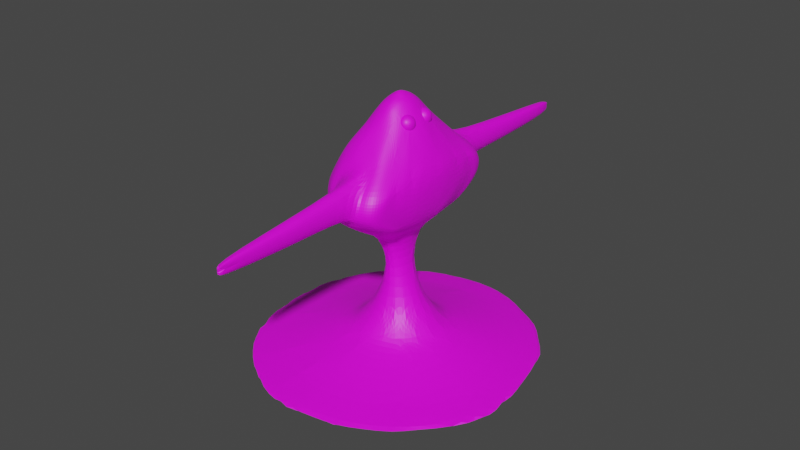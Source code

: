 # Source: Fondemon.blend  (saved by Blender 2.93.20; exported with 4.5.12 LTS)
import bpy
from mathutils import Matrix  # noqa: F401  (used for matrix-valued properties, if any)

bpy.ops.wm.read_factory_settings(use_empty=True)
scene = bpy.context.scene
scene.name = 'Scene'

# ---- collections
col_collection = bpy.data.collections.new('Collection'); scene.collection.children.link(col_collection)

# ---- images (referenced by path relative to the original .blend; pixels are not part of the script)
import os
ASSET_DIR = os.environ.get("B2B_ASSET_DIR", "")  # directory of the original .blend (textures are referenced by path, not embedded)
HERE = os.path.dirname(os.path.abspath(__file__))  # packed textures are extracted next to this script under _unpacked/

def load_image(name, relpath, width, height, colorspace="sRGB"):
    """Load a texture the original file referenced (path relative to the .blend, or extracted next to this script)."""
    p = next((c for c in (os.path.join(HERE, relpath), os.path.join(ASSET_DIR, relpath)) if relpath and os.path.exists(c)), "")
    if p:
        img = bpy.data.images.load(p, check_existing=True)
        img.name = name
    else:  # same state as the original file: an image datablock whose file is absent (Cycles renders it pink)
        img = bpy.data.images.new(name, width, height)
        img.source = "FILE"
        img.filepath = "//" + (relpath or name)
    img.colorspace_settings.name = colorspace
    return img
img_pallete1_png = load_image('Pallete1.png', 'Textures/Pallete1.png', 1024, 1024, 'sRGB')

# ---- materials (node trees are filled in below, after node groups)
mat_material_001 = bpy.data.materials.new('Material.001')
mat_material_001.use_transparent_shadow = False

# ---- material node trees
mat_material_001.use_nodes = True; mat_material_001.node_tree.nodes.clear()
_N = mat_material_001.node_tree.nodes; _L = mat_material_001.node_tree.links
n0 = _N.new('ShaderNodeBsdfPrincipled'); n0.name = 'Principled BSDF'; n0.location = (10, 300)
n0.distribution = 'GGX'
n0.subsurface_method = 'BURLEY'
n0.inputs[3].default_value = 1.45
n0.inputs[27].default_value = (0.0, 0.0, 0.0, 1.0)
n0.inputs[28].default_value = 1.0
n1 = _N.new('ShaderNodeOutputMaterial'); n1.name = 'Material Output'; n1.location = (300, 300)
n2 = _N.new('ShaderNodeTexImage'); n2.name = 'Image Texture'; n2.location = (-329, 108)
n2.image = img_pallete1_png
_L.new(n0.outputs[0], n1.inputs[0])
_L.new(n2.outputs[0], n0.inputs[0])
n1.is_active_output = True

# ---- world
world_world = bpy.data.worlds.new('World'); scene.world = world_world
world_world.use_nodes = True; world_world.node_tree.nodes.clear()
_N = world_world.node_tree.nodes; _L = world_world.node_tree.links
n0 = _N.new('ShaderNodeOutputWorld'); n0.name = 'World Output'; n0.location = (300, 300)
n1 = _N.new('ShaderNodeBackground'); n1.name = 'Background'; n1.location = (10, 300)
n1.inputs[0].default_value = (0.05088, 0.05088, 0.05088, 1.0)
_L.new(n1.outputs[0], n0.inputs[0])
n0.is_active_output = True
world_world.color = (0.05088, 0.05088, 0.05088)
world_world.use_sun_shadow = False
world_world.sun_shadow_jitter_overblur = 0.0

# ---- meshes
me_cylinder_001 = bpy.data.meshes.new('Cylinder.001')
me_cylinder_001.from_pydata([(1.981, -0.5756, 1.007), (0.9549, -0.308, 1.316), (1.71, -1.142, 1.006), (1.312, -1.586, 1.007), (0.7678, -0.6486, 1.315), (0.5556, -0.8315, 1.316), (0.6252, -1.964, 1.007), (0.285, -0.9582, 1.317), (-0.5644, -1.985, 1.007), (-0.08451, -1.004, 1.316), (-1.281, -1.618, 1.007), (-0.4863, -0.8797, 1.315), (-0.7071, -0.7071, 1.316), (-1.71, -1.142, 1.006), (-1.981, -0.5756, 1.007), (-0.893, -0.4574, 1.316), (-0.6293, -0.4217, 1.445), (0.7607, -0.07489, 1.445), (0.6726, -0.3569, 1.447), (0.4858, -0.5882, 1.446), (0.2225, -0.7266, 1.447), (0.0009534, -0.7585, 1.445), (-0.2172, -0.7281, 1.446), (-0.4757, -0.5931, 1.445), (-0.7004, -0.2858, 1.445), (0.3983, -0.1188, 1.85), (0.3273, -0.2573, 1.849), (0.2065, -0.3612, 1.849), (0.04045, -0.414, 1.848), (-0.1344, -0.3912, 1.854), (-0.2752, -0.304, 1.857), (-0.3701, -0.1775, 1.856), (0.1394, -0.07876, 2.617), (0.1079, -0.1602, 2.612), (0.06523, -0.2099, 2.613), (0.02004, -0.2299, 2.617), (-0.03534, -0.222, 2.619), (-0.09353, -0.1652, 2.623), (0.253, -0.1424, 3.21), (0.2025, -0.3028, 3.21), (-0.1108, -0.4553, 3.21), (-0.1794, -0.3719, 3.21), (-0.2248, -0.2364, 3.21), (0.6403, -0.8694, 3.665), (0.5055, -1.022, 3.665), (0.1584, -0.8684, 3.441), (-0.1509, -1.214, 3.668), (-0.3036, -1.104, 3.665), (-0.4619, -0.8816, 3.656), (-0.5664, -0.6723, 3.653), (-0.6239, -0.4693, 3.66), (0.707, -1.002, 4.074), (0.6733, -1.236, 4.074), (0.5951, -1.431, 4.074), (0.4224, -1.494, 4.074), (0.2751, -1.514, 4.081), (-0.03315, -1.479, 4.077), (-0.2286, -1.392, 4.074), (-0.3274, -1.346, 3.873), (-0.5055, -1.216, 4.074), (-0.6654, -0.9984, 4.084), (-0.8308, -0.3911, 4.072), (0.7905, -0.3124, 4.437), (0.6936, -0.9341, 4.422), (0.6271, -1.132, 4.437), (0.5423, -1.285, 4.437), (0.41, -1.345, 4.437), (0.2443, -1.303, 4.47), (0.0006737, -1.302, 4.472), (-0.3393, -1.186, 4.412), (-0.5108, -1.186, 4.255), (-0.6245, -1.055, 4.266), (-0.7176, -0.7524, 4.437), (-0.7835, -0.5699, 4.437), (0.6719, -0.1738, 4.732), (0.7549, -0.6187, 4.432), (0.5901, -0.5741, 4.717), (0.006815, -1.033, 4.717), (-0.2286, -1.009, 4.717), (-0.4213, -0.9149, 4.718), (-0.5865, -0.7232, 4.717), (-0.6338, -0.5816, 4.73), (0.4728, -0.7511, 4.763), (0.4072, -0.7948, 4.817), (0.3866, -0.9835, 4.712), (-0.1584, -0.7965, 4.967), (-0.3904, -0.6676, 4.982), (-0.4846, -0.3085, 4.961), (-0.2845, -0.4557, 5.179), (-0.4351, -0.3932, 5.052), (2.746, -1.468, 0.8708), (1.93, -2.437, 0.8708), (0.901, -2.97, 0.8708), (-0.2601, -3.109, 0.8707), (-1.513, -2.715, 0.8708), (-2.597, -1.735, 0.8709), (-3.131, -0.07791, 0.8709), (0.449, -0.08643, 5.184), (0.3946, -0.2666, 5.202), (0.2085, -0.4971, 5.212), (0.04819, -0.5675, 5.2), (-0.1169, -0.5509, 5.198), (-0.289, -0.1182, 5.404), (-0.2315, -0.2572, 5.404), (-0.1154, -0.3637, 5.415), (0.03754, -0.4105, 5.393), (0.1543, -0.3593, 5.4), (0.2451, -0.2621, 5.399), (0.3062, -0.1178, 5.4), (0.1839, -0.1883, 5.508), (0.2322, -0.02925, 5.515), (-0.1394, -0.2309, 5.512), (-0.01142, -0.2988, 5.507), (0.09555, -0.2754, 5.51), (0.111, -0.1101, 5.585), (-0.07885, -0.1345, 5.585), (0.02004, -0.1769, 5.583), (0.04412, -0.01494, 5.639), (-0.004587, -0.04893, 5.639), (0.02805, -2.702, 4.065), (0.2604, -2.701, 4.065), (0.08105, -4.149, 4.318), (0.2611, -2.703, 4.388), (0.08081, -4.149, 4.125), (0.2209, -4.148, 4.125), (0.2213, -4.149, 4.319), (-1.356e-07, -2.056, 1.006), (0.08882, -0.4438, 3.209), (0.1268, -1.216, 3.666), (0.1183, -1.523, 4.008), (0.1208, -1.302, 4.542), (0.2294, -1.03, 4.7), (0.175, -0.7832, 4.969), (0.1425, -2.702, 4.02), (0.1498, -4.148, 4.095), (0.1514, -4.149, 4.343), (0.6944, -1.221, 4.261), (0.5957, -1.36, 4.261), (0.4467, -1.453, 4.261), (0.3094, -1.458, 4.268), (-0.06435, -1.424, 4.245), (-0.3213, -1.322, 4.267), (-0.7176, -0.8852, 4.261), (-0.7911, -0.7388, 4.083), (0.7894, -0.3928, 4.074), (0.7522, -0.7662, 4.074), (0.293, -2.702, 4.233), (0.242, -4.148, 4.226), (0.0599, -4.149, 4.226), (0.7029, -0.3702, 3.662), (0.6452, -0.6912, 3.664), (0.6572, -1.135, 3.872), (0.5781, -1.33, 3.872), (0.3933, -1.425, 3.871), (-0.07313, -1.443, 3.874), (-0.2094, -1.43, 3.872), (-0.4555, -1.191, 3.872), (-0.637, -0.891, 3.904), (0.08257, -1.479, 3.876), (0.484, -0.2602, 3.428), (0.4146, -0.6193, 3.441), (0.2659, -0.7576, 3.42), (-0.1274, -0.8818, 3.439), (-0.2668, -0.7245, 3.411), (0.2673, -0.3407, 5.141), (0.3431, -0.3365, 5.29), (0.1838, -0.2873, 5.275), (0.1674, -0.2068, 5.13), (0.3166, -0.2064, 5.054), (0.4252, -0.2865, 5.153), (0.2901, -0.2001, 5.371), (0.1815, -0.12, 5.272), (0.2636, -0.06996, 5.135), (0.4229, -0.1192, 5.149), (0.4393, -0.1997, 5.295), (0.3394, -0.06581, 5.284), (0.2119, -0.3334, 5.207), (0.3055, -0.3624, 5.216), (0.2564, -0.331, 5.295), (0.3983, -0.3306, 5.223), (0.3538, -0.333, 5.135), (0.2023, -0.2861, 5.121), (0.1532, -0.2547, 5.201), (0.29, -0.2859, 5.077), (0.2312, -0.2072, 5.07), (0.3828, -0.2541, 5.084), (0.4066, -0.2795, 5.306), (0.4549, -0.2501, 5.226), (0.2253, -0.2508, 5.343), (0.3189, -0.2797, 5.351), (0.1518, -0.1564, 5.199), (0.1614, -0.2037, 5.284), (0.2878, -0.1268, 5.074), (0.2001, -0.127, 5.118), (0.4452, -0.2028, 5.14), (0.3814, -0.1557, 5.082), (0.3754, -0.1993, 5.354), (0.2239, -0.1524, 5.341), (0.2083, -0.07595, 5.202), (0.3502, -0.07552, 5.13), (0.4535, -0.1517, 5.224), (0.3167, -0.1206, 5.348), (0.4044, -0.1204, 5.303), (0.2529, -0.0735, 5.289), (0.3012, -0.04412, 5.209), (0.3948, -0.07307, 5.217), (2.049, 0.1938, 1.007), (1.0, 0.09857, 1.316), (1.828, 0.9719, 1.006), (0.8796, 0.4864, 1.315), (1.304, 1.589, 1.008), (0.626, 0.7815, 1.318), (0.622, 1.967, 1.007), (0.285, 0.9582, 1.317), (-2.707e-08, 1.0, 1.316), (-0.9631, 1.819, 1.007), (-0.3079, 0.9549, 1.316), (-0.5556, 0.8315, 1.316), (-1.597, 1.317, 1.006), (-0.7859, 0.6266, 1.315), (-1.967, 0.605, 1.007), (-0.9614, 0.2793, 1.318), (-2.056, 0.0, 1.006), (-0.9969, -0.09828, 1.316), (-0.6293, 0.4217, 1.445), (0.7293, 0.2192, 1.447), (0.5936, 0.4782, 1.446), (0.423, 0.6306, 1.445), (0.2225, 0.7266, 1.447), (0.0009535, 0.7585, 1.445), (-0.2172, 0.7281, 1.446), (-0.4757, 0.5931, 1.445), (-0.7279, 0.2165, 1.446), (-0.7541, -0.07467, 1.447), (0.4112, 0.03207, 1.854), (0.3703, 0.1769, 1.856), (0.2754, 0.304, 1.856), (0.1584, 0.3824, 1.85), (0.04786, 0.4139, 1.847), (-0.1344, 0.3912, 1.854), (-0.23, 0.3442, 1.85), (-0.3287, 0.2446, 1.857), (-0.3965, 0.1106, 1.855), (-0.4097, -0.03832, 1.856), (0.1431, 0.07538, 2.624), (0.09414, 0.1827, 2.62), (0.04751, 0.2225, 2.619), (-0.008127, 0.2318, 2.618), (-0.06209, 0.2026, 2.622), (-0.11, 0.1324, 2.623), (-0.1349, -0.02546, 2.628), (0.2651, 0.04465, 3.212), (0.2181, 0.2747, 3.211), (-0.09851, 0.4576, 3.21), (-0.1513, 0.4174, 3.21), (-0.2043, 0.3111, 3.21), (-0.2396, 0.1499, 3.21), (-0.2484, -0.05092, 3.211), (0.7074, 0.3472, 3.663), (0.6475, 0.683, 3.665), (0.6403, 0.8694, 3.665), (0.5055, 1.022, 3.665), (-0.1509, 1.214, 3.668), (-0.3036, 1.104, 3.665), (-0.4619, 0.8816, 3.656), (-0.5664, 0.6723, 3.653), (-0.6239, 0.4693, 3.66), (-0.6651, -0.1156, 3.657), (0.802, 0.0, 4.074), (0.6976, 1.071, 4.086), (0.6733, 1.236, 4.074), (0.5951, 1.431, 4.074), (0.4224, 1.494, 4.074), (0.2751, 1.514, 4.081), (-0.03315, 1.479, 4.077), (-0.2286, 1.392, 4.074), (-0.4718, 1.242, 4.077), (-0.6686, 1.003, 4.096), (-0.8323, 0.3776, 4.074), (-0.8468, -8.601e-05, 4.074), (0.8019, 1.821e-16, 4.439), (0.7905, 0.3124, 4.437), (0.6936, 0.9341, 4.422), (0.6271, 1.132, 4.437), (0.5423, 1.285, 4.437), (0.41, 1.345, 4.437), (0.2443, 1.303, 4.47), (0.0006737, 1.302, 4.472), (-0.2286, 1.209, 4.437), (-0.5794, 1.118, 4.267), (-0.7698, 0.6314, 4.437), (-0.8062, 0.1606, 4.438), (0.6757, 0.1042, 4.744), (0.7549, 0.6187, 4.432), (0.5901, 0.5741, 4.717), (0.006815, 1.033, 4.717), (-0.2286, 1.009, 4.717), (-0.3693, 0.9535, 4.701), (-0.4799, 0.8563, 4.717), (-0.6098, 0.7236, 4.683), (-0.6466, 0.5673, 4.717), (-0.67, 0.3418, 4.698), (-0.6714, -0.09425, 4.728), (0.4728, 0.7511, 4.763), (0.4072, 0.7948, 4.817), (0.384, 0.9681, 4.724), (-0.1596, 0.7933, 4.969), (-0.3839, 0.6906, 4.967), (-0.4807, 0.2804, 4.976), (-0.5116, -0.08289, 4.954), (0.444, 0.06316, 5.2), (-0.2395, 0.4804, 5.191), (-0.3771, 0.4055, 5.123), (-0.3888, 0.2809, 5.183), (-0.4295, -0.04469, 5.205), (0.006815, 0.0, 5.256), (0.006815, 0.0, 5.256), (0.006815, 0.0, 5.256), (0.006815, 0.0, 5.256), (0.006815, 0.0, 5.256), (0.006815, 0.0, 5.256), (0.006815, 0.0, 5.256), (0.006815, 0.0, 5.256), (3.131, 0.07791, 0.8709), (2.715, 1.513, 0.8708), (1.969, 2.399, 0.8708), (0.6358, 3.066, 0.8708), (-0.9544, 2.958, 0.8708), (-1.969, 2.399, 0.8708), (-2.746, 1.468, 0.8708), (0.3946, 0.2666, 5.202), (0.2101, 0.4988, 5.209), (0.04903, 0.5627, 5.205), (-0.1169, 0.5509, 5.198), (-0.4293, 0.1106, 5.189), (-0.2987, 0.03168, 5.408), (-0.2655, 0.1915, 5.404), (-0.1884, 0.3129, 5.404), (-0.0843, 0.3897, 5.4), (0.03754, 0.4105, 5.393), (0.1543, 0.3593, 5.4), (0.2451, 0.2621, 5.399), (0.3042, 0.0681, 5.419), (-0.03075, 0.01505, 5.639), (0.1848, 0.1893, 5.512), (-0.2186, -0.02925, 5.515), (-0.1712, 0.1893, 5.512), (0.05329, 0.2951, 5.507), (-0.06042, 0.2845, 5.508), (0.09248, 0.1345, 5.585), (-0.124, -0.01691, 5.586), (0.1377, 0.01691, 5.586), (-0.09735, 0.1101, 5.585), (-0.007306, 0.1781, 5.583), (0.01825, 0.04847, 5.639), (0.02805, 2.702, 4.065), (0.2604, 2.701, 4.065), (0.08134, 4.149, 4.319), (0.2611, 2.703, 4.388), (0.08081, 4.149, 4.125), (0.2209, 4.148, 4.125), (0.2213, 4.149, 4.319), (-0.1695, 2.067, 1.006), (0.08823, 0.4459, 3.211), (0.1138, 1.218, 3.667), (0.1183, 1.523, 4.008), (0.1208, 1.302, 4.542), (0.209, 1.022, 4.713), (0.1835, 0.7981, 4.953), (0.1425, 2.702, 4.02), (0.1498, 4.148, 4.095), (0.1578, 4.149, 4.346), (0.6944, 1.221, 4.261), (0.5957, 1.36, 4.261), (0.4467, 1.453, 4.261), (0.3094, 1.458, 4.268), (-0.06591, 1.418, 4.256), (-0.3272, 1.325, 4.254), (-0.7176, 0.8852, 4.261), (0.7527, 0.7613, 4.077), (0.293, 2.702, 4.233), (0.242, 4.148, 4.226), (0.06268, 4.149, 4.225), (-0.7914, 0.7266, 4.077), (-0.6562, 0.2231, 3.659), (0.7896, 0.3854, 4.081), (0.6572, 1.135, 3.872), (0.5781, 1.33, 3.872), (0.4223, 1.413, 3.866), (0.09038, 1.483, 3.879), (-0.07313, 1.443, 3.874), (-0.2454, 1.401, 3.858), (-0.4555, 1.191, 3.872), (-0.637, 0.891, 3.904), (0.7223, -0.006276, 3.662), (0.4506, 0.1423, 3.382), (0.4329, 0.6499, 3.459), (0.2642, 0.7853, 3.433), (0.1066, 0.8682, 3.436), (-0.1269, 0.8809, 3.438), (-0.2668, 0.7245, 3.411), (0.2673, 0.3407, 5.141), (0.3431, 0.3365, 5.29), (0.1838, 0.2873, 5.275), (0.1674, 0.2068, 5.13), (0.3166, 0.2064, 5.054), (0.4252, 0.2865, 5.153), (0.2901, 0.2001, 5.371), (0.1815, 0.12, 5.272), (0.2636, 0.06996, 5.135), (0.4229, 0.1192, 5.149), (0.4393, 0.1997, 5.295), (0.3394, 0.06581, 5.284), (0.2119, 0.3334, 5.207), (0.3055, 0.3624, 5.216), (0.2564, 0.331, 5.295), (0.3983, 0.3306, 5.223), (0.3538, 0.333, 5.135), (0.2023, 0.2861, 5.121), (0.1532, 0.2547, 5.201), (0.29, 0.2859, 5.077), (0.2312, 0.2072, 5.07), (0.3828, 0.2541, 5.084), (0.4066, 0.2795, 5.306), (0.4549, 0.2501, 5.226), (0.2253, 0.2508, 5.343), (0.3189, 0.2797, 5.351), (0.1518, 0.1564, 5.199), (0.1614, 0.2037, 5.284), (0.2878, 0.1268, 5.074), (0.2001, 0.127, 5.118), (0.4452, 0.2028, 5.14), (0.3814, 0.1557, 5.082), (0.3754, 0.1993, 5.354), (0.2239, 0.1524, 5.341), (0.2083, 0.07595, 5.202), (0.3502, 0.07552, 5.13), (0.4535, 0.1517, 5.224), (0.3167, 0.1206, 5.348), (0.4044, 0.1204, 5.303), (0.2529, 0.0735, 5.289), (0.3012, 0.04412, 5.209), (0.3948, 0.07307, 5.217)], [(317, 316), (319, 318), (320, 319), (315, 322)], [(2, 4, 3), (9, 8, 126), (11, 10, 8), (13, 15, 14), (14, 223, 222), (4, 19, 5), (207, 17, 1), (9, 22, 11), (1, 18, 4), (11, 23, 12), (19, 27, 20), (16, 31, 24), (17, 234, 25), (17, 25, 18), (18, 25, 26), (30, 37, 31), (31, 250, 243), (37, 42, 250), (160, 150, 43), (161, 44, 45), (149, 144, 145), (156, 58, 59), (142, 71, 72), (280, 62, 144), (63, 64, 136), (69, 78, 79), (73, 81, 302), (75, 76, 63), (74, 98, 75), (75, 98, 76), (131, 84, 132), (81, 89, 87), (83, 99, 84), (85, 101, 86), (0, 206, 207, 1), (98, 107, 82), (88, 104, 103), (88, 101, 104), (222, 96, 14), (13, 95, 10), (8, 93, 126), (14, 95, 13), (14, 96, 95), (0, 90, 323), (10, 94, 8), (97, 108, 98), (342, 108, 97), (107, 106, 99), (89, 103, 102), (314, 102, 335), (106, 113, 105), (104, 112, 111), (342, 110, 108), (110, 114, 109), (109, 114, 113), (113, 116, 112), (351, 117, 114), (118, 117, 343), (147, 125, 135), (132, 100, 85), (35, 127, 40), (124, 147, 134), (140, 121, 68), (145, 63, 51), (61, 143, 73), (60, 71, 142), (48, 157, 49), (128, 153, 158), (43, 150, 151), (40, 163, 41), (127, 161, 45), (164, 176, 177), (165, 179, 177), (164, 181, 176), (164, 183, 181), (164, 180, 183), (165, 186, 179), (166, 188, 178), (167, 190, 182), (168, 192, 184), (169, 194, 185), (165, 189, 186), (166, 191, 188), (167, 193, 190), (168, 195, 192), (169, 187, 194), (170, 201, 196), (171, 203, 197), (172, 204, 198), (173, 205, 199), (174, 202, 200), (202, 175, 205), (202, 205, 200), (200, 205, 173), (205, 175, 204), (205, 204, 199), (199, 204, 172), (204, 175, 203), (204, 203, 198), (198, 203, 171), (203, 175, 201), (203, 201, 197), (197, 201, 170), (201, 175, 202), (201, 202, 196), (196, 202, 174), (187, 174, 200), (187, 200, 194), (194, 200, 173), (195, 173, 199), (195, 199, 192), (192, 199, 172), (193, 172, 198), (193, 198, 190), (190, 198, 171), (191, 171, 197), (191, 197, 188), (188, 197, 170), (189, 170, 196), (189, 196, 186), (186, 196, 174), (194, 173, 195), (194, 195, 185), (185, 195, 168), (192, 172, 193), (192, 193, 184), (184, 193, 167), (190, 171, 191), (190, 191, 182), (182, 191, 166), (188, 170, 189), (188, 189, 178), (178, 189, 165), (186, 174, 187), (186, 187, 179), (179, 187, 169), (180, 169, 185), (180, 185, 183), (183, 185, 168), (183, 168, 184), (183, 184, 181), (181, 184, 167), (181, 167, 182), (181, 182, 176), (176, 182, 166), (179, 169, 180), (179, 180, 177), (177, 180, 164), (176, 166, 178), (176, 178, 177), (177, 178, 165), (225, 207, 209), (231, 217, 219), (226, 209, 211), (227, 236, 226), (229, 238, 228), (224, 241, 231), (234, 17, 225), (226, 235, 225), (238, 246, 237), (247, 238, 239), (248, 239, 240), (249, 241, 242), (235, 244, 234), (250, 242, 243), (256, 249, 250), (245, 252, 244), (246, 363, 245), (247, 363, 246), (278, 383, 384), (392, 276, 391), (385, 268, 394), (289, 297, 377), (281, 280, 385), (283, 282, 372), (366, 367, 286), (297, 296, 288), (299, 298, 289), (292, 280, 281), (291, 301, 290), (294, 293, 282), (330, 292, 293), (330, 293, 294), (296, 306, 295), (298, 307, 297), (300, 312, 299), (331, 304, 305), (333, 306, 307), (312, 311, 307), (308, 313, 312), (310, 97, 292), (341, 330, 303), (312, 337, 311), (96, 222, 220), (328, 218, 215), (329, 220, 218), (327, 215, 362), (342, 310, 330), (337, 338, 333), (340, 341, 331), (334, 336, 313), (344, 341, 340), (347, 340, 339), (336, 346, 337), (344, 342, 341), (351, 110, 344), (349, 344, 347), (348, 353, 347), (350, 343, 352), (354, 349, 353), (354, 343, 117), (212, 326, 362), (332, 368, 306), (359, 382, 370), (382, 359, 355), (282, 379, 269), (279, 291, 278), (277, 289, 276), (276, 377, 275), (393, 264, 265), (391, 262, 263), (388, 387, 261), (279, 384, 267), (252, 395, 251), (400, 254, 255), (401, 414, 413), (402, 414, 416), (401, 413, 418), (401, 418, 420), (401, 420, 417), (402, 416, 423), (403, 415, 425), (404, 419, 427), (405, 421, 429), (406, 422, 431), (402, 423, 426), (403, 425, 428), (404, 427, 430), (405, 429, 432), (406, 431, 424), (407, 433, 438), (408, 434, 440), (409, 435, 441), (410, 436, 442), (411, 437, 439), (439, 442, 412), (439, 437, 442), (437, 410, 442), (442, 441, 412), (442, 436, 441), (436, 409, 441), (441, 440, 412), (441, 435, 440), (435, 408, 440), (440, 438, 412), (440, 434, 438), (434, 407, 438), (438, 439, 412), (438, 433, 439), (433, 411, 439), (424, 437, 411), (424, 431, 437), (431, 410, 437), (432, 436, 410), (432, 429, 436), (429, 409, 436), (430, 435, 409), (430, 427, 435), (427, 408, 435), (428, 434, 408), (428, 425, 434), (425, 407, 434), (426, 433, 407), (426, 423, 433), (423, 411, 433), (431, 432, 410), (431, 422, 432), (422, 405, 432), (429, 430, 409), (429, 421, 430), (421, 404, 430), (427, 428, 408), (427, 419, 428), (419, 403, 428), (425, 426, 407), (425, 415, 426), (415, 402, 426), (423, 424, 411), (423, 416, 424), (416, 406, 424), (417, 422, 406), (417, 420, 422), (420, 405, 422), (420, 421, 405), (420, 418, 421), (418, 404, 421), (418, 419, 404), (418, 413, 419), (413, 403, 419), (416, 417, 406), (416, 414, 417), (414, 401, 417), (413, 415, 403), (413, 414, 415), (414, 402, 415), (2, 0, 1, 4), (6, 3, 5, 7), (3, 4, 5), (13, 10, 12, 15), (9, 11, 8), (10, 11, 12), (20, 7, 5, 19), (15, 223, 14), (9, 21, 22), (15, 16, 24), (233, 223, 15, 24), (20, 21, 9, 7), (1, 17, 18), (11, 22, 23), (16, 15, 12, 23), (4, 18, 19), (29, 22, 21, 28), (19, 18, 26), (19, 26, 27), (20, 27, 28), (21, 20, 28), (29, 30, 23, 22), (30, 31, 16, 23), (243, 233, 24, 31), (34, 35, 28, 27), (36, 29, 28, 35), (37, 30, 29, 36), (244, 32, 25, 234), (31, 37, 250), (32, 33, 26, 25), (33, 34, 27, 26), (41, 37, 36, 40), (251, 38, 32, 244), (37, 41, 42), (38, 39, 33, 32), (250, 42, 257), (39, 127, 34, 33), (394, 149, 159, 395), (35, 34, 127), (36, 35, 40), (163, 48, 49), (149, 150, 160, 159), (43, 44, 161, 160), (47, 163, 162, 46), (145, 51, 150, 149), (163, 47, 48), (51, 52, 151, 150), (52, 53, 152, 151), (53, 54, 153, 152), (129, 158, 153, 55), (153, 54, 55), (57, 155, 154, 56), (60, 157, 156, 59), (58, 155, 57), (268, 144, 149, 394), (157, 60, 143), (65, 137, 136, 64), (66, 138, 137, 65), (66, 67, 139, 138), (122, 146, 139, 67), (68, 69, 141, 140), (72, 73, 143, 142), (70, 141, 69), (75, 145, 144, 62), (87, 309, 302, 81), (145, 75, 63), (77, 78, 69, 68), (130, 67, 131), (79, 80, 71, 70), (70, 69, 79), (80, 81, 72, 71), (74, 62, 280, 292), (73, 72, 81), (82, 64, 63, 76), (62, 74, 75), (291, 73, 302), (83, 65, 64, 82), (84, 66, 65, 83), (84, 131, 67, 66), (85, 86, 79, 78), (76, 98, 82), (78, 77, 85), (86, 89, 81, 80), (80, 79, 86), (99, 83, 82, 107), (292, 97, 74), (99, 100, 132, 84), (89, 314, 309, 87), (85, 100, 101), (86, 101, 88), (89, 86, 88), (90, 2, 3, 91), (74, 97, 98), (89, 88, 103), (310, 342, 97), (0, 2, 90), (10, 95, 94), (91, 3, 6, 92), (206, 0, 323), (8, 94, 93), (105, 104, 101, 100), (105, 100, 99, 106), (113, 106, 107, 109), (98, 108, 107), (314, 89, 102), (111, 345, 102, 103), (105, 113, 112), (104, 105, 112), (103, 104, 111), (109, 107, 108, 110), (116, 115, 111, 112), (335, 102, 345), (110, 351, 114), (113, 114, 116), (115, 350, 345, 111), (118, 343, 350, 115), (118, 116, 114, 117), (120, 133, 129, 55), (115, 116, 118), (135, 130, 68, 121), (119, 133, 134, 123), (56, 119, 140), (124, 120, 146, 147), (134, 133, 120, 124), (135, 125, 122), (140, 148, 121), (121, 148, 147, 135), (135, 122, 67, 130), (119, 56, 129, 133), (93, 92, 6, 126), (132, 85, 77, 131), (77, 68, 130, 131), (56, 154, 158, 129), (128, 46, 162, 45), (126, 6, 7, 9), (147, 148, 123, 134), (140, 119, 123, 148), (146, 122, 125, 147), (136, 52, 51, 63), (73, 291, 279, 61), (70, 71, 60, 59), (268, 280, 144), (143, 60, 142), (141, 70, 59, 58), (140, 141, 57, 56), (58, 57, 141), (146, 120, 55, 139), (139, 55, 54, 138), (138, 54, 53, 137), (137, 53, 52, 136), (154, 46, 128, 158), (143, 50, 49, 157), (156, 48, 47, 58), (48, 156, 157), (58, 47, 46, 155), (152, 153, 45, 44), (46, 154, 155), (128, 45, 153), (151, 152, 44, 43), (61, 267, 50, 143), (267, 61, 279), (45, 162, 40, 127), (160, 161, 127, 39), (40, 162, 163), (159, 160, 39, 38), (267, 257, 42, 50), (395, 159, 38, 251), (49, 42, 41, 163), (42, 49, 50), (207, 206, 208, 209), (95, 96, 323, 90, 91, 92, 93, 94), (211, 209, 208, 210), (211, 210, 212, 213), (217, 215, 218, 219), (362, 216, 214), (362, 215, 216), (215, 217, 216), (221, 219, 218, 220), (221, 220, 222, 223), (214, 216, 230, 229), (219, 221, 232, 224), (227, 226, 211), (211, 213, 228, 227), (225, 17, 207), (216, 217, 231, 230), (221, 223, 233, 232), (228, 213, 214, 229), (226, 225, 209), (227, 228, 237, 236), (224, 231, 219), (236, 235, 226), (229, 230, 239, 238), (238, 237, 228), (239, 230, 231, 240), (224, 232, 242, 241), (231, 241, 240), (232, 233, 243, 242), (235, 234, 225), (240, 241, 249, 248), (238, 247, 246), (248, 247, 239), (244, 235, 236, 245), (250, 249, 242), (245, 236, 237, 246), (247, 248, 254, 253), (248, 249, 255, 254), (258, 395, 396, 259), (256, 255, 249), (244, 252, 251), (257, 256, 250), (245, 363, 252), (265, 264, 400), (395, 258, 394), (260, 396, 397, 261), (396, 260, 259), (388, 397, 398, 364), (397, 388, 261), (399, 400, 263, 262), (270, 386, 387, 271), (264, 263, 400), (279, 278, 384), (386, 270, 269), (271, 387, 388, 272), (388, 389, 273, 272), (390, 391, 275, 274), (365, 273, 389), (392, 393, 277, 276), (391, 276, 275), (372, 373, 284, 283), (383, 277, 393), (373, 374, 285, 284), (285, 374, 375, 286), (358, 286, 375, 380), (287, 376, 377, 288), (299, 289, 378, 290), (377, 297, 288), (385, 379, 293, 281), (295, 287, 288, 296), (282, 293, 379), (282, 283, 303, 294), (289, 298, 297), (290, 300, 299), (290, 301, 300), (293, 292, 281), (291, 302, 301), (283, 284, 304, 303), (284, 285, 305, 304), (305, 285, 286, 367), (308, 301, 302, 309), (306, 296, 297, 307), (303, 330, 294), (367, 368, 305), (307, 298, 299, 312), (312, 300, 301, 308), (303, 304, 331, 341), (331, 305, 368, 332), (334, 308, 309, 314), (333, 332, 306), (311, 333, 307), (308, 334, 313), (330, 310, 292), (337, 312, 313, 336), (210, 208, 324, 325), (311, 337, 333), (326, 212, 210, 325), (218, 328, 329), (326, 327, 362), (208, 206, 323, 324), (329, 96, 220), (339, 332, 333, 338), (327, 328, 215), (334, 335, 336), (331, 332, 339, 340), (347, 339, 338, 348), (341, 342, 330), (314, 335, 334), (347, 344, 340), (348, 338, 337, 346), (346, 336, 335, 345), (344, 110, 342), (353, 348, 346, 352), (349, 351, 344), (353, 349, 347), (352, 346, 345, 350), (351, 349, 354, 117), (354, 353, 352, 343), (356, 273, 365, 369), (287, 366, 371, 357), (274, 376, 382, 355), (361, 381, 382, 371), (370, 369, 355, 359), (360, 381, 380, 356), (370, 360, 356, 369), (358, 361, 371), (371, 366, 286, 358), (357, 371, 382), (365, 274, 355, 369), (368, 367, 295, 306), (366, 287, 295, 367), (389, 390, 274, 365), (364, 398, 399, 262), (213, 212, 362, 214), (247, 253, 363), (361, 358, 380, 381), (360, 370, 382, 381), (376, 287, 357, 382), (269, 270, 372, 282), (290, 383, 278, 291), (378, 277, 383, 290), (385, 280, 268), (376, 274, 275, 377), (277, 378, 289), (276, 289, 377), (380, 375, 273, 356), (272, 273, 375, 374), (271, 272, 374, 373), (270, 271, 373, 372), (364, 262, 390, 389), (265, 266, 383, 393), (258, 385, 394), (263, 264, 392, 391), (393, 392, 264), (386, 260, 261, 387), (391, 390, 262), (364, 389, 388), (269, 259, 260, 386), (379, 258, 259, 269), (398, 363, 253, 399), (258, 379, 385), (384, 383, 266), (253, 254, 400, 399), (396, 252, 363, 397), (363, 398, 397), (256, 257, 267, 384), (252, 396, 395), (255, 256, 266, 265), (384, 266, 256), (265, 400, 255), (324, 323, 96, 329, 328, 327, 326, 325)])
_uv = me_cylinder_001.uv_layers.new(name='UVMap')
_uv.uv.foreach_set('vector', [0.9262, 0.6898, 0.9262, 0.6898, 0.9262, 0.6898, 0.9262, 0.6898, 0.9262, 0.6898, 0.9262, 0.6898, 0.9262, 0.6898, 0.9262, 0.6898, 0.9262, 0.6898, 0.9262, 0.6898, 0.9262, 0.6898, 0.9262, 0.6898, 0.9262, 0.6898, 0.9262, 0.6898, 0.9262, 0.6898, 0.9262, 0.6898, 0.9262, 0.6898, 0.9262, 0.6898, 0.9262, 0.6898, 0.9262, 0.6898, 0.9262, 0.6898, 0.9882, 0.7053, 0.9882, 0.7053, 0.9882, 0.7053, 0.9882, 0.7053, 0.9882, 0.7053, 0.9882, 0.7053, 0.9882, 0.7053, 0.9882, 0.7053, 0.9882, 0.7053, 0.9882, 0.7053, 0.9882, 0.7053, 0.9882, 0.7053, 0.9262, 0.6898, 0.9262, 0.6898, 0.9262, 0.6898, 0.9262, 0.6898, 0.9262, 0.6898, 0.9262, 0.6898, 0.9262, 0.6898, 0.9262, 0.6898, 0.9262, 0.6898, 0.9262, 0.6898, 0.9262, 0.6898, 0.9262, 0.6898, 0.9262, 0.6898, 0.9262, 0.6898, 0.9262, 0.6898, 0.9882, 0.7053, 0.9882, 0.7053, 0.9882, 0.7053, 0.9882, 0.7053, 0.9882, 0.7053, 0.9882, 0.7053, 0.9882, 0.7053, 0.9882, 0.7053, 0.9882, 0.7053, 0.9262, 0.6898, 0.9262, 0.6898, 0.9262, 0.6898, 0.9882, 0.7053, 0.9882, 0.7053, 0.9882, 0.7053, 0.9262, 0.6898, 0.9262, 0.6898, 0.9262, 0.6898, 0.9262, 0.6898, 0.9262, 0.6898, 0.9262, 0.6898, 0.9882, 0.7053, 0.9882, 0.7053, 0.9882, 0.7053, 0.9262, 0.6898, 0.9262, 0.6898, 0.9262, 0.6898, 0.9882, 0.7053, 0.9882, 0.7053, 0.9882, 0.7053, 0.9262, 0.6898, 0.9262, 0.6898, 0.9262, 0.6898, 0.9262, 0.6898, 0.9262, 0.6898, 0.9262, 0.6898, 0.9262, 0.6898, 0.9262, 0.6898, 0.9262, 0.6898, 0.9262, 0.6898, 0.9262, 0.6898, 0.9262, 0.6898, 0.9262, 0.6898, 0.9262, 0.6898, 0.9262, 0.6898, 0.9882, 0.7053, 0.9882, 0.7053, 0.9882, 0.7053, 0.9882, 0.7053, 0.9882, 0.7053, 0.9882, 0.7053, 0.9262, 0.6898, 0.9262, 0.6898, 0.9262, 0.6898, 0.9882, 0.7053, 0.9882, 0.7053, 0.9882, 0.7053, 0.9882, 0.7053, 0.9882, 0.7053, 0.9882, 0.7053, 0.9882, 0.7053, 0.9882, 0.7053, 0.9882, 0.7053, 0.9882, 0.7053, 0.9262, 0.6898, 0.9262, 0.6898, 0.9262, 0.6898, 0.9882, 0.7053, 0.9882, 0.7053, 0.9882, 0.7053, 0.9262, 0.6898, 0.9677, 0.7002, 0.9262, 0.6898, 0.9882, 0.7053, 0.9619, 0.6988, 0.9882, 0.7053, 0.9882, 0.7053, 0.9677, 0.7002, 0.9882, 0.7053, 0.9882, 0.7053, 0.9882, 0.7053, 0.9677, 0.7002, 0.9882, 0.7053, 0.9882, 0.7053, 0.9701, 0.7008, 0.9882, 0.7053, 0.9517, 0.6962, 0.9882, 0.7053, 0.9882, 0.7053, 0.9882, 0.7053, 0.9882, 0.7053, 0.9882, 0.7053, 0.9882, 0.7053, 0.9882, 0.7053, 0.9262, 0.6898, 0.9262, 0.6898, 0.9262, 0.6898, 0.9882, 0.7053, 0.9882, 0.7053, 0.9882, 0.7053, 0.9882, 0.7053, 0.9882, 0.7053, 0.9882, 0.7053, 0.9882, 0.7053, 0.9882, 0.7053, 0.9882, 0.7053, 0.9882, 0.7053, 0.9882, 0.7053, 0.9882, 0.7053, 0.9882, 0.7053, 0.9882, 0.7053, 0.9882, 0.7053, 0.9882, 0.7053, 0.9882, 0.7053, 0.9882, 0.7053, 0.9882, 0.7053, 0.9882, 0.7053, 0.9882, 0.7053, 0.9882, 0.7053, 0.9882, 0.7053, 0.9882, 0.7053, 0.9882, 0.7053, 0.9882, 0.7053, 0.9882, 0.7053, 0.9262, 0.6898, 0.9262, 0.6898, 0.9262, 0.6898, 0.9262, 0.6898, 0.9262, 0.6898, 0.9262, 0.6898, 0.9262, 0.6898, 0.9262, 0.6898, 0.9262, 0.6898, 0.9262, 0.6898, 0.9262, 0.6898, 0.9262, 0.6898, 0.9882, 0.7053, 0.9882, 0.7053, 0.9882, 0.7053, 0.9882, 0.7053, 0.9882, 0.7053, 0.9882, 0.7053, 0.9882, 0.7053, 0.9882, 0.7053, 0.9882, 0.7053, 0.9882, 0.7053, 0.9882, 0.7053, 0.9882, 0.7053, 0.9882, 0.7053, 0.9882, 0.7053, 0.9882, 0.7053, 0.9882, 0.7053, 0.9882, 0.7053, 0.9882, 0.7053, 0.9262, 0.6898, 0.9262, 0.6898, 0.9262, 0.6898, 0.9882, 0.7053, 0.9882, 0.7053, 0.9882, 0.7053, 0.9262, 0.6898, 0.9262, 0.6898, 0.9262, 0.6898, 0.9262, 0.6898, 0.9262, 0.6898, 0.9262, 0.6898, 0.2768, 0.6578, 0.2768, 0.6578, 0.2768, 0.6578, 0.2768, 0.6578, 0.2768, 0.6578, 0.2768, 0.6578, 0.2768, 0.6578, 0.2768, 0.6578, 0.2768, 0.6578, 0.2768, 0.6578, 0.2768, 0.6578, 0.2768, 0.6578, 0.2768, 0.6578, 0.2768, 0.6578, 0.2768, 0.6578, 0.2768, 0.6578, 0.2768, 0.6578, 0.2768, 0.6578, 0.2768, 0.6578, 0.2768, 0.6578, 0.2768, 0.6578, 0.2768, 0.6578, 0.2768, 0.6578, 0.2768, 0.6578, 0.2768, 0.6578, 0.2768, 0.6578, 0.2768, 0.6578, 0.2768, 0.6578, 0.2768, 0.6578, 0.2768, 0.6578, 0.2768, 0.6578, 0.2768, 0.6578, 0.2768, 0.6578, 0.2768, 0.6578, 0.2768, 0.6578, 0.2768, 0.6578, 0.2768, 0.6578, 0.2768, 0.6578, 0.2768, 0.6578, 0.2768, 0.6578, 0.2768, 0.6578, 0.2768, 0.6578, 0.2768, 0.6578, 0.2768, 0.6578, 0.2768, 0.6578, 0.2768, 0.6578, 0.2768, 0.6578, 0.2768, 0.6578, 0.2768, 0.6578, 0.2768, 0.6578, 0.2768, 0.6578, 0.2768, 0.6578, 0.2768, 0.6578, 0.2768, 0.6578, 0.2768, 0.6578, 0.2768, 0.6578, 0.2768, 0.6578, 0.2768, 0.6578, 0.2768, 0.6578, 0.2768, 0.6578, 0.2768, 0.6578, 0.2768, 0.6578, 0.2768, 0.6578, 0.2768, 0.6578, 0.2768, 0.6578, 0.2768, 0.6578, 0.2768, 0.6578, 0.2768, 0.6578, 0.2768, 0.6578, 0.2768, 0.6578, 0.2768, 0.6578, 0.2768, 0.6578, 0.2768, 0.6578, 0.2768, 0.6578, 0.2768, 0.6578, 0.2768, 0.6578, 0.2768, 0.6578, 0.2768, 0.6578, 0.2768, 0.6578, 0.2768, 0.6578, 0.2768, 0.6578, 0.2768, 0.6578, 0.2768, 0.6578, 0.2768, 0.6578, 0.2768, 0.6578, 0.2768, 0.6578, 0.2768, 0.6578, 0.2768, 0.6578, 0.2768, 0.6578, 0.2768, 0.6578, 0.2768, 0.6578, 0.2768, 0.6578, 0.2768, 0.6578, 0.2768, 0.6578, 0.2768, 0.6578, 0.2768, 0.6578, 0.2768, 0.6578, 0.2768, 0.6578, 0.2768, 0.6578, 0.2768, 0.6578, 0.2768, 0.6578, 0.2768, 0.6578, 0.2768, 0.6578, 0.2768, 0.6578, 0.2768, 0.6578, 0.2768, 0.6578, 0.2768, 0.6578, 0.2768, 0.6578, 0.2768, 0.6578, 0.2768, 0.6578, 0.2768, 0.6578, 0.2768, 0.6578, 0.2768, 0.6578, 0.2768, 0.6578, 0.2768, 0.6578, 0.2768, 0.6578, 0.2768, 0.6578, 0.2768, 0.6578, 0.2768, 0.6578, 0.2768, 0.6578, 0.2768, 0.6578, 0.2768, 0.6578, 0.2768, 0.6578, 0.2768, 0.6578, 0.2768, 0.6578, 0.2768, 0.6578, 0.2768, 0.6578, 0.2768, 0.6578, 0.2768, 0.6578, 0.2768, 0.6578, 0.2768, 0.6578, 0.2768, 0.6578, 0.2768, 0.6578, 0.2768, 0.6578, 0.2768, 0.6578, 0.2768, 0.6578, 0.2768, 0.6578, 0.2768, 0.6578, 0.2768, 0.6578, 0.2768, 0.6578, 0.2768, 0.6578, 0.2768, 0.6578, 0.2768, 0.6578, 0.2768, 0.6578, 0.2768, 0.6578, 0.2768, 0.6578, 0.2768, 0.6578, 0.2768, 0.6578, 0.2768, 0.6578, 0.2768, 0.6578, 0.2768, 0.6578, 0.2768, 0.6578, 0.2768, 0.6578, 0.2768, 0.6578, 0.2768, 0.6578, 0.2768, 0.6578, 0.2768, 0.6578, 0.2768, 0.6578, 0.2768, 0.6578, 0.2768, 0.6578, 0.2768, 0.6578, 0.2768, 0.6578, 0.2768, 0.6578, 0.2768, 0.6578, 0.2768, 0.6578, 0.2768, 0.6578, 0.2768, 0.6578, 0.2768, 0.6578, 0.2768, 0.6578, 0.2768, 0.6578, 0.2768, 0.6578, 0.2768, 0.6578, 0.2768, 0.6578, 0.2768, 0.6578, 0.2768, 0.6578, 0.2768, 0.6578, 0.2768, 0.6578, 0.2768, 0.6578, 0.2768, 0.6578, 0.2768, 0.6578, 0.2768, 0.6578, 0.2768, 0.6578, 0.2768, 0.6578, 0.2768, 0.6578, 0.2768, 0.6578, 0.2768, 0.6578, 0.2768, 0.6578, 0.2768, 0.6578, 0.2768, 0.6578, 0.2768, 0.6578, 0.2768, 0.6578, 0.2768, 0.6578, 0.2768, 0.6578, 0.2768, 0.6578, 0.2768, 0.6578, 0.2768, 0.6578, 0.2768, 0.6578, 0.2768, 0.6578, 0.2768, 0.6578, 0.2768, 0.6578, 0.2768, 0.6578, 0.2768, 0.6578, 0.2768, 0.6578, 0.2768, 0.6578, 0.2768, 0.6578, 0.2768, 0.6578, 0.2768, 0.6578, 0.2768, 0.6578, 0.2768, 0.6578, 0.2768, 0.6578, 0.2768, 0.6578, 0.2768, 0.6578, 0.2768, 0.6578, 0.2768, 0.6578, 0.2768, 0.6578, 0.2768, 0.6578, 0.2768, 0.6578, 0.2768, 0.6578, 0.2768, 0.6578, 0.2768, 0.6578, 0.2768, 0.6578, 0.2768, 0.6578, 0.2768, 0.6578, 0.2768, 0.6578, 0.2768, 0.6578, 0.2768, 0.6578, 0.2768, 0.6578, 0.2768, 0.6578, 0.2768, 0.6578, 0.2768, 0.6578, 0.2768, 0.6578, 0.2768, 0.6578, 0.2768, 0.6578, 0.2768, 0.6578, 0.2768, 0.6578, 0.2768, 0.6578, 0.2768, 0.6578, 0.2768, 0.6578, 0.2768, 0.6578, 0.2768, 0.6578, 0.9262, 0.6898, 0.9262, 0.6898, 0.9262, 0.6898, 0.9882, 0.7053, 0.9882, 0.7053, 0.9882, 0.7053, 0.9882, 0.7053, 0.9882, 0.7053, 0.9882, 0.7053, 0.9262, 0.6898, 0.9262, 0.6898, 0.9262, 0.6898, 0.9262, 0.6898, 0.9262, 0.6898, 0.9262, 0.6898, 0.9262, 0.6898, 0.9262, 0.6898, 0.9262, 0.6898, 0.9262, 0.6898, 0.9262, 0.6898, 0.9262, 0.6898, 0.9262, 0.6898, 0.9262, 0.6898, 0.9262, 0.6898, 0.9882, 0.7053, 0.9882, 0.7053, 0.9882, 0.7053, 0.9262, 0.6898, 0.9262, 0.6898, 0.9262, 0.6898, 0.9262, 0.6898, 0.9262, 0.6898, 0.9262, 0.6898, 0.9262, 0.6898, 0.9262, 0.6898, 0.9262, 0.6898, 0.9882, 0.7053, 0.9882, 0.7053, 0.9882, 0.7053, 0.9262, 0.6898, 0.9262, 0.6898, 0.9262, 0.6898, 0.9262, 0.6898, 0.9262, 0.6898, 0.9262, 0.6898, 0.9262, 0.6898, 0.9262, 0.6898, 0.9262, 0.6898, 0.9262, 0.6898, 0.9262, 0.6898, 0.9262, 0.6898, 0.9262, 0.6898, 0.9262, 0.6898, 0.9262, 0.6898, 0.9262, 0.6898, 0.9262, 0.6898, 0.9262, 0.6898, 0.9262, 0.6898, 0.9262, 0.6898, 0.9262, 0.6898, 0.9262, 0.6898, 0.9262, 0.6898, 0.9262, 0.6898, 0.9262, 0.6898, 0.9262, 0.6898, 0.9262, 0.6898, 0.9882, 0.7053, 0.9882, 0.7053, 0.9882, 0.7053, 0.9262, 0.6898, 0.9262, 0.6898, 0.9262, 0.6898, 0.9882, 0.7053, 0.9882, 0.7053, 0.9882, 0.7053, 0.9882, 0.7053, 0.9882, 0.7053, 0.9882, 0.7053, 0.9882, 0.7053, 0.9882, 0.7053, 0.9882, 0.7053, 0.9262, 0.6898, 0.9262, 0.6898, 0.9262, 0.6898, 0.9262, 0.6898, 0.9262, 0.6898, 0.9262, 0.6898, 0.9262, 0.6898, 0.9262, 0.6898, 0.9262, 0.6898, 0.9262, 0.6898, 0.9262, 0.6898, 0.9262, 0.6898, 0.9262, 0.6898, 0.9262, 0.6898, 0.9262, 0.6898, 0.9262, 0.6898, 0.9262, 0.6898, 0.9262, 0.6898, 0.9262, 0.6898, 0.9262, 0.6898, 0.9262, 0.6898, 0.9262, 0.6898, 0.9262, 0.6898, 0.9262, 0.6898, 0.9882, 0.7053, 0.9882, 0.7053, 0.9882, 0.7053, 0.9262, 0.6898, 0.9262, 0.6898, 0.9262, 0.6898, 0.9882, 0.7053, 0.9882, 0.7053, 0.9882, 0.7053, 0.9262, 0.6898, 0.9262, 0.6898, 0.9262, 0.6898, 0.9262, 0.6898, 0.9262, 0.6898, 0.9262, 0.6898, 0.9882, 0.7053, 0.9882, 0.7053, 0.9882, 0.7053, 0.9882, 0.7053, 0.9882, 0.7053, 0.9882, 0.7053, 0.9882, 0.7053, 0.9882, 0.7053, 0.9882, 0.7053, 0.9262, 0.6898, 0.9262, 0.6898, 0.9262, 0.6898, 0.9882, 0.7053, 0.9882, 0.7053, 0.9882, 0.7053, 0.9628, 0.699, 0.9262, 0.6898, 0.9262, 0.6898, 0.9882, 0.7053, 0.9882, 0.7053, 0.9882, 0.7053, 0.9882, 0.7053, 0.9882, 0.7053, 0.9882, 0.7053, 0.9262, 0.6898, 0.9262, 0.6898, 0.9262, 0.6898, 0.9882, 0.7053, 0.9882, 0.7053, 0.9882, 0.7053, 0.9262, 0.6898, 0.9262, 0.6898, 0.9262, 0.6898, 0.9882, 0.7053, 0.9882, 0.7053, 0.9882, 0.7053, 0.9882, 0.7053, 0.9882, 0.7053, 0.9882, 0.7053, 0.9882, 0.7053, 0.9882, 0.7053, 0.9882, 0.7053, 0.9262, 0.6898, 0.9262, 0.6898, 0.9262, 0.6898, 0.9882, 0.7053, 0.9882, 0.7053, 0.9882, 0.7053, 0.9262, 0.6898, 0.9262, 0.6898, 0.9262, 0.6898, 0.9882, 0.7053, 0.9882, 0.7053, 0.9882, 0.7053, 0.9262, 0.6898, 0.9262, 0.6898, 0.9262, 0.6898, 0.9262, 0.6898, 0.9262, 0.6898, 0.9262, 0.6898, 0.9262, 0.6898, 0.9475, 0.6952, 0.9262, 0.6898, 0.9262, 0.6898, 0.9262, 0.6898, 0.9262, 0.6898, 0.9262, 0.6898, 0.9262, 0.6898, 0.9262, 0.6898, 0.9262, 0.6898, 0.9262, 0.6898, 0.9262, 0.6898, 0.9882, 0.7053, 0.9882, 0.7053, 0.9882, 0.7053, 0.9262, 0.6898, 0.9262, 0.6898, 0.9262, 0.6898, 0.9882, 0.7053, 0.9882, 0.7053, 0.9882, 0.7053, 0.9262, 0.6898, 0.9262, 0.6898, 0.9262, 0.6898, 0.9882, 0.7053, 0.9882, 0.7053, 0.9882, 0.7053, 0.9882, 0.7053, 0.9882, 0.7053, 0.9882, 0.7053, 0.9262, 0.6898, 0.9262, 0.6898, 0.9262, 0.6898, 0.9882, 0.7053, 0.9882, 0.7053, 0.9882, 0.7053, 0.9262, 0.6898, 0.9262, 0.6898, 0.9262, 0.6898, 0.9262, 0.6898, 0.9262, 0.6898, 0.9262, 0.6898, 0.2768, 0.6578, 0.2768, 0.6578, 0.2768, 0.6578, 0.2768, 0.6578, 0.2768, 0.6578, 0.2768, 0.6578, 0.2768, 0.6578, 0.2768, 0.6578, 0.2768, 0.6578, 0.2768, 0.6578, 0.2768, 0.6578, 0.2768, 0.6578, 0.2768, 0.6578, 0.2768, 0.6578, 0.2768, 0.6578, 0.2768, 0.6578, 0.2768, 0.6578, 0.2768, 0.6578, 0.2768, 0.6578, 0.2768, 0.6578, 0.2768, 0.6578, 0.2768, 0.6578, 0.2768, 0.6578, 0.2768, 0.6578, 0.2768, 0.6578, 0.2768, 0.6578, 0.2768, 0.6578, 0.2768, 0.6578, 0.2768, 0.6578, 0.2768, 0.6578, 0.2768, 0.6578, 0.2768, 0.6578, 0.2768, 0.6578, 0.2768, 0.6578, 0.2768, 0.6578, 0.2768, 0.6578, 0.2768, 0.6578, 0.2768, 0.6578, 0.2768, 0.6578, 0.2768, 0.6578, 0.2768, 0.6578, 0.2768, 0.6578, 0.2768, 0.6578, 0.2768, 0.6578, 0.2768, 0.6578, 0.2768, 0.6578, 0.2768, 0.6578, 0.2768, 0.6578, 0.2768, 0.6578, 0.2768, 0.6578, 0.2768, 0.6578, 0.2768, 0.6578, 0.2768, 0.6578, 0.2768, 0.6578, 0.2768, 0.6578, 0.2768, 0.6578, 0.2768, 0.6578, 0.2768, 0.6578, 0.2768, 0.6578, 0.2768, 0.6578, 0.2768, 0.6578, 0.2768, 0.6578, 0.2768, 0.6578, 0.2768, 0.6578, 0.2768, 0.6578, 0.2768, 0.6578, 0.2768, 0.6578, 0.2768, 0.6578, 0.2768, 0.6578, 0.2768, 0.6578, 0.2768, 0.6578, 0.2768, 0.6578, 0.2768, 0.6578, 0.2768, 0.6578, 0.2768, 0.6578, 0.2768, 0.6578, 0.2768, 0.6578, 0.2768, 0.6578, 0.2768, 0.6578, 0.2768, 0.6578, 0.2768, 0.6578, 0.2768, 0.6578, 0.2768, 0.6578, 0.2768, 0.6578, 0.2768, 0.6578, 0.2768, 0.6578, 0.2768, 0.6578, 0.2768, 0.6578, 0.2768, 0.6578, 0.2768, 0.6578, 0.2768, 0.6578, 0.2768, 0.6578, 0.2768, 0.6578, 0.2768, 0.6578, 0.2768, 0.6578, 0.2768, 0.6578, 0.2768, 0.6578, 0.2768, 0.6578, 0.2768, 0.6578, 0.2768, 0.6578, 0.2768, 0.6578, 0.2768, 0.6578, 0.2768, 0.6578, 0.2768, 0.6578, 0.2768, 0.6578, 0.2768, 0.6578, 0.2768, 0.6578, 0.2768, 0.6578, 0.2768, 0.6578, 0.2768, 0.6578, 0.2768, 0.6578, 0.2768, 0.6578, 0.2768, 0.6578, 0.2768, 0.6578, 0.2768, 0.6578, 0.2768, 0.6578, 0.2768, 0.6578, 0.2768, 0.6578, 0.2768, 0.6578, 0.2768, 0.6578, 0.2768, 0.6578, 0.2768, 0.6578, 0.2768, 0.6578, 0.2768, 0.6578, 0.2768, 0.6578, 0.2768, 0.6578, 0.2768, 0.6578, 0.2768, 0.6578, 0.2768, 0.6578, 0.2768, 0.6578, 0.2768, 0.6578, 0.2768, 0.6578, 0.2768, 0.6578, 0.2768, 0.6578, 0.2768, 0.6578, 0.2768, 0.6578, 0.2768, 0.6578, 0.2768, 0.6578, 0.2768, 0.6578, 0.2768, 0.6578, 0.2768, 0.6578, 0.2768, 0.6578, 0.2768, 0.6578, 0.2768, 0.6578, 0.2768, 0.6578, 0.2768, 0.6578, 0.2768, 0.6578, 0.2768, 0.6578, 0.2768, 0.6578, 0.2768, 0.6578, 0.2768, 0.6578, 0.2768, 0.6578, 0.2768, 0.6578, 0.2768, 0.6578, 0.2768, 0.6578, 0.2768, 0.6578, 0.2768, 0.6578, 0.2768, 0.6578, 0.2768, 0.6578, 0.2768, 0.6578, 0.2768, 0.6578, 0.2768, 0.6578, 0.2768, 0.6578, 0.2768, 0.6578, 0.2768, 0.6578, 0.2768, 0.6578, 0.2768, 0.6578, 0.2768, 0.6578, 0.2768, 0.6578, 0.2768, 0.6578, 0.2768, 0.6578, 0.2768, 0.6578, 0.2768, 0.6578, 0.2768, 0.6578, 0.2768, 0.6578, 0.2768, 0.6578, 0.2768, 0.6578, 0.2768, 0.6578, 0.2768, 0.6578, 0.2768, 0.6578, 0.2768, 0.6578, 0.2768, 0.6578, 0.2768, 0.6578, 0.2768, 0.6578, 0.2768, 0.6578, 0.2768, 0.6578, 0.2768, 0.6578, 0.2768, 0.6578, 0.2768, 0.6578, 0.2768, 0.6578, 0.2768, 0.6578, 0.2768, 0.6578, 0.2768, 0.6578, 0.2768, 0.6578, 0.2768, 0.6578, 0.2768, 0.6578, 0.2768, 0.6578, 0.2768, 0.6578, 0.2768, 0.6578, 0.2768, 0.6578, 0.2768, 0.6578, 0.2768, 0.6578, 0.2768, 0.6578, 0.2768, 0.6578, 0.2768, 0.6578, 0.2768, 0.6578, 0.2768, 0.6578, 0.2768, 0.6578, 0.2768, 0.6578, 0.2768, 0.6578, 0.2768, 0.6578, 0.2768, 0.6578, 0.2768, 0.6578, 0.2768, 0.6578, 0.2768, 0.6578, 0.2768, 0.6578, 0.2768, 0.6578, 0.2768, 0.6578, 0.2768, 0.6578, 0.2768, 0.6578, 0.2768, 0.6578, 0.2768, 0.6578, 0.2768, 0.6578, 0.2768, 0.6578, 0.2768, 0.6578, 0.2768, 0.6578, 0.2768, 0.6578, 0.2768, 0.6578, 0.2768, 0.6578, 0.2768, 0.6578, 0.2768, 0.6578, 0.2768, 0.6578, 0.2768, 0.6578, 0.2768, 0.6578, 0.2768, 0.6578, 0.2768, 0.6578, 0.2768, 0.6578, 0.2768, 0.6578, 0.2768, 0.6578, 0.2768, 0.6578, 0.9262, 0.6898, 0.9262, 0.6898, 0.9262, 0.6898, 0.9262, 0.6898, 0.9262, 0.6898, 0.9262, 0.6898, 0.9262, 0.6898, 0.9262, 0.6898, 0.9882, 0.7053, 0.9882, 0.7053, 0.9882, 0.7053, 0.9882, 0.7053, 0.9882, 0.7053, 0.9882, 0.7053, 0.9882, 0.7053, 0.9262, 0.6898, 0.9262, 0.6898, 0.9262, 0.6898, 0.9262, 0.6898, 0.9262, 0.6898, 0.9262, 0.6898, 0.9262, 0.6898, 0.9262, 0.6898, 0.9262, 0.6898, 0.9262, 0.6898, 0.9262, 0.6898, 0.9262, 0.6898, 0.9262, 0.6898, 0.9882, 0.7053, 0.9882, 0.7053, 0.9882, 0.7053, 0.9262, 0.6898, 0.9262, 0.6898, 0.9262, 0.6898, 0.9882, 0.7053, 0.9882, 0.7053, 0.9882, 0.7053, 0.9882, 0.7053, 0.9262, 0.6898, 0.9262, 0.6898, 0.9262, 0.6898, 0.9262, 0.6898, 0.9262, 0.6898, 0.9262, 0.6898, 0.9262, 0.6898, 0.9882, 0.7053, 0.9882, 0.7053, 0.9882, 0.7053, 0.9262, 0.6898, 0.9262, 0.6898, 0.9262, 0.6898, 0.9262, 0.6898, 0.9882, 0.7053, 0.9882, 0.7053, 0.9882, 0.7053, 0.9262, 0.6898, 0.9262, 0.6898, 0.9262, 0.6898, 0.9262, 0.6898, 0.9882, 0.7053, 0.9882, 0.7053, 0.9882, 0.7053, 0.9262, 0.6898, 0.9262, 0.6898, 0.9262, 0.6898, 0.9262, 0.6898, 0.9262, 0.6898, 0.9262, 0.6898, 0.9262, 0.6898, 0.9262, 0.6898, 0.9262, 0.6898, 0.9262, 0.6898, 0.9262, 0.6898, 0.9262, 0.6898, 0.9262, 0.6898, 0.9262, 0.6898, 0.9262, 0.6898, 0.9262, 0.6898, 0.9262, 0.6898, 0.9262, 0.6898, 0.9262, 0.6898, 0.9262, 0.6898, 0.9262, 0.6898, 0.9882, 0.7053, 0.9882, 0.7053, 0.9882, 0.7053, 0.9882, 0.7053, 0.9262, 0.6898, 0.9262, 0.6898, 0.9262, 0.6898, 0.9262, 0.6898, 0.9262, 0.6898, 0.9262, 0.6898, 0.9262, 0.6898, 0.9262, 0.6898, 0.9262, 0.6898, 0.9262, 0.6898, 0.9262, 0.6898, 0.9262, 0.6898, 0.9262, 0.6898, 0.9262, 0.6898, 0.9262, 0.6898, 0.9262, 0.6898, 0.9262, 0.6898, 0.9262, 0.6898, 0.9262, 0.6898, 0.9262, 0.6898, 0.9262, 0.6898, 0.9262, 0.6898, 0.9262, 0.6898, 0.9262, 0.6898, 0.9262, 0.6898, 0.9262, 0.6898, 0.9262, 0.6898, 0.9262, 0.6898, 0.9262, 0.6898, 0.9262, 0.6898, 0.9262, 0.6898, 0.9262, 0.6898, 0.9262, 0.6898, 0.9262, 0.6898, 0.9262, 0.6898, 0.9262, 0.6898, 0.9262, 0.6898, 0.9262, 0.6898, 0.9262, 0.6898, 0.9262, 0.6898, 0.9262, 0.6898, 0.9262, 0.6898, 0.9262, 0.6898, 0.9262, 0.6898, 0.9262, 0.6898, 0.9882, 0.7053, 0.9882, 0.7053, 0.9882, 0.7053, 0.9882, 0.7053, 0.9882, 0.7053, 0.9882, 0.7053, 0.9882, 0.7053, 0.9882, 0.7053, 0.9882, 0.7053, 0.9882, 0.7053, 0.9262, 0.6898, 0.9262, 0.6898, 0.9262, 0.6898, 0.9262, 0.6898, 0.9262, 0.6898, 0.9262, 0.6898, 0.9262, 0.6898, 0.9262, 0.6898, 0.9262, 0.6898, 0.9262, 0.6898, 0.9262, 0.6898, 0.9882, 0.7053, 0.9882, 0.7053, 0.9882, 0.7053, 0.9882, 0.7053, 0.9882, 0.7053, 0.9882, 0.7053, 0.9882, 0.7053, 0.9882, 0.7053, 0.9262, 0.6898, 0.9262, 0.6898, 0.9262, 0.6898, 0.9882, 0.7053, 0.9882, 0.7053, 0.9882, 0.7053, 0.9882, 0.7053, 0.9882, 0.7053, 0.9882, 0.7053, 0.9882, 0.7053, 0.9882, 0.7053, 0.9882, 0.7053, 0.9882, 0.7053, 0.9882, 0.7053, 0.9882, 0.7053, 0.9262, 0.6898, 0.9262, 0.6898, 0.9262, 0.6898, 0.9262, 0.6898, 0.9882, 0.7053, 0.9882, 0.7053, 0.9882, 0.7053, 0.9882, 0.7053, 0.9882, 0.7053, 0.9882, 0.7053, 0.9882, 0.7053, 0.9882, 0.7053, 0.9882, 0.7053, 0.9882, 0.7053, 0.9882, 0.7053, 0.9262, 0.6898, 0.9262, 0.6898, 0.9262, 0.6898, 0.9262, 0.6898, 0.9262, 0.6898, 0.9262, 0.6898, 0.9262, 0.6898, 0.9882, 0.7053, 0.9882, 0.7053, 0.9882, 0.7053, 0.9262, 0.6898, 0.9262, 0.6898, 0.9262, 0.6898, 0.9262, 0.6898, 0.9262, 0.6898, 0.9262, 0.6898, 0.9262, 0.6898, 0.9262, 0.6898, 0.9262, 0.6898, 0.9262, 0.6898, 0.9262, 0.6898, 0.9262, 0.6898, 0.9882, 0.7053, 0.9882, 0.7053, 0.9882, 0.7053, 0.9882, 0.7053, 0.9262, 0.6898, 0.9262, 0.6898, 0.9262, 0.6898, 0.9262, 0.6898, 0.9262, 0.6898, 0.9262, 0.6898, 0.9262, 0.6898, 0.9262, 0.6898, 0.9262, 0.6898, 0.9262, 0.6898, 0.9262, 0.6898, 0.9262, 0.6898, 0.9262, 0.6898, 0.9262, 0.6898, 0.9262, 0.6898, 0.9882, 0.7053, 0.9882, 0.7053, 0.9882, 0.7053, 0.9882, 0.7053, 0.9882, 0.7053, 0.9882, 0.7053, 0.9882, 0.7053, 0.9262, 0.6898, 0.9262, 0.6898, 0.9262, 0.6898, 0.9262, 0.6898, 0.9882, 0.7053, 0.9882, 0.7053, 0.9882, 0.7053, 0.9882, 0.7053, 0.9882, 0.7053, 0.9882, 0.7053, 0.9882, 0.7053, 0.9262, 0.6898, 0.9262, 0.6898, 0.9262, 0.6898, 0.9882, 0.7053, 0.9882, 0.7053, 0.9882, 0.7053, 0.9882, 0.7053, 0.9262, 0.6898, 0.9262, 0.6898, 0.9262, 0.6898, 0.9262, 0.6898, 0.9882, 0.7053, 0.9882, 0.7053, 0.9882, 0.7053, 0.9262, 0.6898, 0.9262, 0.6898, 0.9262, 0.6898, 0.9262, 0.6898, 0.9262, 0.6898, 0.9262, 0.6898, 0.9262, 0.6898, 0.9262, 0.6898, 0.9262, 0.6898, 0.9262, 0.6898, 0.9882, 0.7053, 0.9882, 0.7053, 0.9882, 0.7053, 0.9882, 0.7053, 0.9262, 0.6898, 0.9262, 0.6898, 0.9262, 0.6898, 0.9262, 0.6898, 0.9262, 0.6898, 0.9262, 0.6898, 0.9262, 0.6898, 0.9262, 0.6898, 0.9882, 0.7053, 0.9882, 0.7053, 0.9882, 0.7053, 0.9882, 0.7053, 0.9262, 0.6898, 0.9262, 0.6898, 0.9262, 0.6898, 0.9262, 0.6898, 0.9262, 0.6898, 0.9262, 0.6898, 0.9262, 0.6898, 0.9262, 0.6898, 0.9262, 0.6898, 0.9262, 0.6898, 0.9882, 0.7053, 0.9882, 0.7053, 0.9882, 0.7053, 0.9882, 0.7053, 0.9882, 0.7053, 0.9882, 0.7053, 0.9882, 0.7053, 0.9262, 0.6898, 0.9262, 0.6898, 0.9262, 0.6898, 0.9262, 0.6898, 0.9262, 0.6898, 0.9262, 0.6898, 0.9262, 0.6898, 0.9262, 0.6898, 0.9262, 0.6898, 0.9262, 0.6898, 0.9262, 0.6898, 0.9882, 0.7053, 0.9882, 0.7053, 0.9882, 0.7053, 0.9882, 0.7053, 0.9882, 0.7053, 0.9882, 0.7053, 0.9262, 0.6898, 0.9262, 0.6898, 0.9262, 0.6898, 0.9572, 0.6976, 0.9882, 0.7053, 0.9882, 0.7053, 0.9882, 0.7053, 0.9262, 0.6898, 0.9262, 0.6898, 0.9262, 0.6898, 0.9882, 0.7053, 0.9882, 0.7053, 0.9882, 0.7053, 0.9262, 0.6898, 0.9262, 0.6898, 0.9262, 0.6898, 0.9262, 0.6898, 0.9262, 0.6898, 0.9262, 0.6898, 0.9262, 0.6898, 0.9677, 0.7002, 0.9517, 0.6962, 0.9262, 0.6898, 0.9262, 0.6898, 0.9262, 0.6898, 0.9262, 0.6898, 0.9262, 0.6898, 0.9262, 0.6898, 0.9262, 0.6898, 0.9262, 0.6898, 0.9262, 0.6898, 0.9619, 0.6988, 0.9882, 0.7053, 0.9882, 0.7053, 0.9882, 0.7053, 0.9882, 0.7053, 0.9262, 0.6898, 0.9262, 0.6898, 0.9262, 0.6898, 0.9262, 0.6898, 0.9262, 0.6898, 0.9262, 0.6898, 0.9262, 0.6898, 0.9262, 0.6898, 0.9882, 0.7053, 0.9882, 0.7053, 0.9882, 0.7053, 0.9882, 0.7053, 0.9882, 0.7053, 0.9882, 0.7053, 0.9882, 0.7053, 0.9882, 0.7053, 0.9882, 0.7053, 0.9882, 0.7053, 0.9262, 0.6898, 0.9262, 0.6898, 0.9262, 0.6898, 0.9262, 0.6898, 0.9262, 0.6898, 0.9262, 0.6898, 0.9882, 0.7053, 0.9882, 0.7053, 0.9882, 0.7053, 0.9882, 0.7053, 0.9882, 0.7053, 0.9882, 0.7053, 0.9882, 0.7053, 0.9882, 0.7053, 0.9882, 0.7053, 0.9882, 0.7053, 0.9882, 0.7053, 0.9262, 0.6898, 0.9262, 0.6898, 0.9262, 0.6898, 0.9262, 0.6898, 0.9262, 0.6898, 0.9262, 0.6898, 0.9882, 0.7053, 0.9882, 0.7053, 0.9882, 0.7053, 0.9262, 0.6898, 0.9262, 0.6898, 0.9262, 0.6898, 0.9262, 0.6898, 0.9882, 0.7053, 0.9882, 0.7053, 0.9882, 0.7053, 0.9882, 0.7053, 0.9262, 0.6898, 0.9262, 0.6898, 0.9262, 0.6898, 0.9262, 0.6898, 0.9262, 0.6898, 0.9262, 0.6898, 0.9262, 0.6898, 0.9262, 0.6898, 0.9262, 0.6898, 0.9262, 0.6898, 0.9262, 0.6898, 0.9882, 0.7053, 0.9882, 0.7053, 0.9882, 0.7053, 0.9882, 0.7053, 0.9882, 0.7053, 0.9882, 0.7053, 0.9882, 0.7053, 0.9882, 0.7053, 0.9882, 0.7053, 0.9882, 0.7053, 0.9882, 0.7053, 0.9882, 0.7053, 0.9882, 0.7053, 0.9882, 0.7053, 0.9882, 0.7053, 0.9882, 0.7053, 0.9882, 0.7053, 0.9882, 0.7053, 0.9882, 0.7053, 0.9262, 0.6898, 0.9262, 0.6898, 0.9262, 0.6898, 0.9882, 0.7053, 0.9882, 0.7053, 0.9882, 0.7053, 0.9882, 0.7053, 0.9882, 0.7053, 0.9882, 0.7053, 0.9882, 0.7053, 0.9882, 0.7053, 0.9882, 0.7053, 0.9882, 0.7053, 0.9882, 0.7053, 0.9262, 0.6898, 0.9262, 0.6898, 0.9262, 0.6898, 0.9262, 0.6898, 0.9619, 0.6988, 0.9262, 0.6898, 0.9262, 0.6898, 0.9262, 0.6898, 0.9882, 0.7053, 0.9882, 0.7053, 0.9882, 0.7053, 0.9882, 0.7053, 0.9882, 0.7053, 0.9882, 0.7053, 0.9882, 0.7053, 0.9882, 0.7053, 0.9882, 0.7053, 0.9882, 0.7053, 0.9882, 0.7053, 0.9882, 0.7053, 0.9262, 0.6898, 0.9262, 0.6898, 0.9262, 0.6898, 0.9262, 0.6898, 0.9882, 0.7053, 0.9882, 0.7053, 0.9882, 0.7053, 0.9882, 0.7053, 0.9262, 0.6898, 0.9262, 0.6898, 0.9262, 0.6898, 0.9262, 0.6898, 0.9262, 0.6898, 0.9262, 0.6898, 0.9262, 0.6898, 0.9262, 0.6898, 0.9262, 0.6898, 0.9262, 0.6898, 0.9262, 0.6898, 0.9262, 0.6898, 0.9262, 0.6898, 0.9262, 0.6898, 0.9262, 0.6898, 0.9262, 0.6898, 0.9262, 0.6898, 0.9262, 0.6898, 0.9262, 0.6898, 0.9262, 0.6898, 0.9882, 0.7053, 0.9882, 0.7053, 0.9882, 0.7053, 0.9882, 0.7053, 0.9262, 0.6898, 0.9262, 0.6898, 0.9262, 0.6898, 0.9882, 0.7053, 0.9882, 0.7053, 0.9882, 0.7053, 0.9882, 0.7053, 0.9882, 0.7053, 0.9882, 0.7053, 0.9882, 0.7053, 0.9882, 0.7053, 0.9882, 0.7053, 0.9882, 0.7053, 0.9882, 0.7053, 0.9262, 0.6898, 0.9262, 0.6898, 0.9262, 0.6898, 0.9262, 0.6898, 0.9262, 0.6898, 0.9262, 0.6898, 0.9262, 0.6898, 0.9882, 0.7053, 0.9882, 0.7053, 0.9882, 0.7053, 0.9882, 0.7053, 0.9882, 0.7053, 0.9882, 0.7053, 0.9882, 0.7053, 0.9882, 0.7053, 0.9882, 0.7053, 0.9882, 0.7053, 0.9882, 0.7053, 0.9882, 0.7053, 0.9262, 0.6898, 0.9262, 0.6898, 0.9262, 0.6898, 0.9262, 0.6898, 0.9262, 0.6898, 0.9262, 0.6898, 0.9262, 0.6898, 0.9262, 0.6898, 0.9882, 0.7053, 0.9882, 0.7053, 0.9882, 0.7053, 0.9882, 0.7053, 0.9262, 0.6898, 0.9262, 0.6898, 0.9262, 0.6898, 0.9882, 0.7053, 0.9882, 0.7053, 0.9882, 0.7053, 0.9882, 0.7053, 0.9262, 0.6898, 0.9262, 0.6898, 0.9262, 0.6898, 0.9262, 0.6898, 0.9262, 0.6898, 0.9262, 0.6898, 0.9262, 0.6898, 0.9262, 0.6898, 0.9262, 0.6898, 0.9262, 0.6898, 0.9882, 0.7053, 0.9882, 0.7053, 0.9882, 0.7053, 0.9882, 0.7053, 0.9262, 0.6898, 0.9262, 0.6898, 0.9262, 0.6898, 0.9262, 0.6898, 0.9882, 0.7053, 0.9882, 0.7053, 0.9882, 0.7053, 0.9882, 0.7053, 0.9882, 0.7053, 0.9882, 0.7053, 0.9882, 0.7053, 0.9262, 0.6898, 0.9262, 0.6898, 0.9262, 0.6898, 0.9262, 0.6898, 0.9262, 0.6898, 0.9262, 0.6898, 0.9262, 0.6898, 0.9882, 0.7053, 0.9882, 0.7053, 0.9882, 0.7053, 0.9882, 0.7053, 0.9882, 0.7053, 0.9882, 0.7053, 0.9882, 0.7053, 0.9882, 0.7053, 0.9882, 0.7053, 0.9882, 0.7053, 0.9882, 0.7053, 0.9882, 0.7053, 0.9882, 0.7053, 0.9882, 0.7053, 0.9882, 0.7053, 0.9882, 0.7053, 0.9882, 0.7053, 0.9882, 0.7053, 0.9882, 0.7053, 0.9262, 0.6898, 0.9262, 0.6898, 0.9262, 0.6898, 0.9262, 0.6898, 0.9677, 0.7002, 0.9882, 0.7053, 0.9701, 0.7008, 0.9572, 0.6976, 0.9262, 0.6898, 0.9262, 0.6898, 0.9619, 0.6988, 0.9517, 0.6962, 0.9262, 0.6898, 0.9262, 0.6898, 0.9262, 0.6898, 0.9262, 0.6898, 0.9262, 0.6898, 0.9262, 0.6898, 0.9262, 0.6898, 0.9262, 0.6898, 0.9262, 0.6898, 0.9262, 0.6898, 0.9262, 0.6898, 0.9262, 0.6898, 0.9262, 0.6898, 0.9262, 0.6898, 0.9262, 0.6898, 0.9262, 0.6898, 0.9262, 0.6898, 0.9262, 0.6898, 0.9262, 0.6898, 0.9262, 0.6898, 0.9262, 0.6898, 0.9262, 0.6898, 0.9262, 0.6898, 0.9262, 0.6898, 0.9262, 0.6898, 0.9262, 0.6898, 0.9262, 0.6898, 0.9262, 0.6898, 0.9262, 0.6898, 0.9882, 0.7053, 0.9882, 0.7053, 0.9882, 0.7053, 0.9882, 0.7053, 0.9262, 0.6898, 0.9262, 0.6898, 0.9262, 0.6898, 0.9262, 0.6898, 0.9262, 0.6898, 0.9262, 0.6898, 0.9262, 0.6898, 0.9262, 0.6898, 0.9262, 0.6898, 0.9262, 0.6898, 0.9262, 0.6898, 0.9262, 0.6898, 0.9262, 0.6898, 0.9262, 0.6898, 0.9882, 0.7053, 0.9882, 0.7053, 0.9882, 0.7053, 0.9882, 0.7053, 0.9882, 0.7053, 0.9882, 0.7053, 0.9882, 0.7053, 0.9882, 0.7053, 0.9262, 0.6898, 0.9262, 0.6898, 0.9262, 0.6898, 0.9262, 0.6898, 0.9882, 0.7053, 0.9882, 0.7053, 0.9882, 0.7053, 0.9882, 0.7053, 0.9882, 0.7053, 0.9882, 0.7053, 0.9882, 0.7053, 0.9262, 0.6898, 0.9262, 0.6898, 0.9262, 0.6898, 0.9882, 0.7053, 0.9882, 0.7053, 0.9882, 0.7053, 0.9262, 0.6898, 0.9262, 0.6898, 0.9262, 0.6898, 0.9262, 0.6898, 0.9262, 0.6898, 0.9262, 0.6898, 0.9262, 0.6898, 0.9262, 0.6898, 0.9262, 0.6898, 0.9262, 0.6898, 0.9262, 0.6898, 0.9262, 0.6898, 0.9262, 0.6898, 0.9262, 0.6898, 0.9262, 0.6898, 0.9262, 0.6898, 0.9262, 0.6898, 0.9262, 0.6898, 0.9262, 0.6898, 0.9262, 0.6898, 0.9262, 0.6898, 0.9262, 0.6898, 0.9262, 0.6898, 0.9262, 0.6898, 0.9262, 0.6898, 0.9882, 0.7053, 0.9882, 0.7053, 0.9882, 0.7053, 0.9882, 0.7053, 0.9262, 0.6898, 0.9262, 0.6898, 0.9262, 0.6898, 0.9882, 0.7053, 0.9882, 0.7053, 0.9882, 0.7053, 0.9882, 0.7053, 0.9882, 0.7053, 0.9882, 0.7053, 0.9882, 0.7053, 0.9882, 0.7053, 0.9882, 0.7053, 0.9882, 0.7053, 0.9262, 0.6898, 0.9262, 0.6898, 0.9262, 0.6898, 0.9262, 0.6898, 0.9262, 0.6898, 0.9262, 0.6898, 0.9262, 0.6898, 0.9262, 0.6898, 0.9262, 0.6898, 0.9262, 0.6898, 0.9262, 0.6898, 0.9262, 0.6898, 0.9262, 0.6898, 0.9262, 0.6898, 0.9262, 0.6898, 0.9262, 0.6898, 0.9882, 0.7053, 0.9882, 0.7053, 0.9882, 0.7053, 0.9882, 0.7053, 0.9882, 0.7053, 0.9882, 0.7053, 0.9262, 0.6898, 0.9262, 0.6898, 0.9262, 0.6898, 0.9262, 0.6898, 0.9262, 0.6898, 0.9262, 0.6898, 0.9262, 0.6898, 0.9262, 0.6898, 0.9262, 0.6898, 0.9882, 0.7053, 0.9882, 0.7053, 0.9882, 0.7053, 0.9262, 0.6898, 0.9262, 0.6898, 0.9262, 0.6898, 0.9262, 0.6898, 0.9882, 0.7053, 0.9882, 0.7053, 0.9882, 0.7053, 0.9262, 0.6898, 0.9262, 0.6898, 0.9262, 0.6898, 0.9262, 0.6898, 0.9262, 0.6898, 0.9262, 0.6898, 0.9262, 0.6898, 0.9882, 0.7053, 0.9882, 0.7053, 0.9882, 0.7053, 0.9882, 0.7053, 0.9882, 0.7053, 0.9882, 0.7053, 0.9882, 0.7053, 0.9882, 0.7053, 0.9262, 0.6898, 0.9262, 0.6898, 0.9262, 0.6898, 0.9262, 0.6898, 0.9262, 0.6898, 0.9262, 0.6898, 0.9882, 0.7053, 0.9882, 0.7053, 0.9882, 0.7053, 0.9882, 0.7053, 0.9882, 0.7053, 0.9882, 0.7053, 0.9882, 0.7053, 0.9882, 0.7053, 0.9882, 0.7053, 0.9882, 0.7053, 0.9882, 0.7053, 0.9882, 0.7053, 0.9882, 0.7053, 0.9882, 0.7053, 0.9882, 0.7053, 0.9262, 0.6898, 0.9262, 0.6898, 0.9262, 0.6898, 0.9882, 0.7053, 0.9882, 0.7053, 0.9882, 0.7053, 0.9882, 0.7053, 0.9262, 0.6898, 0.9262, 0.6898, 0.9262, 0.6898, 0.9262, 0.6898, 0.9262, 0.6898, 0.9262, 0.6898, 0.9262, 0.6898, 0.9882, 0.7053, 0.9882, 0.7053, 0.9882, 0.7053, 0.9262, 0.6898, 0.9262, 0.6898, 0.9262, 0.6898, 0.9262, 0.6898, 0.9262, 0.6898, 0.9262, 0.6898, 0.9262, 0.6898, 0.9262, 0.6898, 0.9882, 0.7053, 0.9882, 0.7053, 0.9882, 0.7053, 0.9882, 0.7053, 0.9262, 0.6898, 0.9262, 0.6898, 0.9262, 0.6898, 0.9262, 0.6898, 0.9262, 0.6898, 0.9262, 0.6898, 0.9262, 0.6898, 0.9262, 0.6898, 0.9262, 0.6898, 0.9262, 0.6898, 0.9262, 0.6898, 0.9262, 0.6898, 0.9262, 0.6898, 0.9262, 0.6898, 0.9262, 0.6898, 0.9262, 0.6898, 0.9262, 0.6898, 0.9262, 0.6898, 0.9262, 0.6898, 0.9882, 0.7053, 0.9882, 0.7053, 0.9882, 0.7053, 0.9262, 0.6898, 0.9262, 0.6898, 0.9262, 0.6898, 0.9262, 0.6898, 0.9262, 0.6898, 0.9262, 0.6898, 0.9262, 0.6898, 0.9882, 0.7053, 0.9882, 0.7053, 0.9882, 0.7053, 0.9882, 0.7053, 0.9882, 0.7053, 0.9882, 0.7053, 0.9262, 0.6898, 0.9262, 0.6898, 0.9262, 0.6898, 0.9262, 0.6898, 0.9262, 0.6898, 0.9262, 0.6898, 0.9882, 0.7053, 0.9882, 0.7053, 0.9882, 0.7053, 0.9882, 0.7053, 0.9262, 0.6898, 0.9262, 0.6898, 0.9262, 0.6898, 0.9262, 0.6898, 0.9262, 0.6898, 0.9262, 0.6898, 0.9262, 0.6898, 0.9262, 0.6898, 0.9882, 0.7053, 0.9882, 0.7053, 0.9882, 0.7053, 0.9882, 0.7053, 0.9882, 0.7053, 0.9882, 0.7053, 0.9882, 0.7053, 0.9882, 0.7053, 0.9262, 0.6898, 0.9262, 0.6898, 0.9262, 0.6898, 0.9262, 0.6898, 0.9262, 0.6898, 0.9262, 0.6898, 0.9882, 0.7053, 0.9882, 0.7053, 0.9882, 0.7053, 0.9882, 0.7053, 0.9882, 0.7053, 0.9882, 0.7053, 0.9882, 0.7053, 0.9882, 0.7053, 0.9882, 0.7053, 0.9882, 0.7053, 0.9882, 0.7053, 0.9882, 0.7053, 0.9262, 0.6898, 0.9262, 0.6898, 0.9262, 0.6898, 0.9262, 0.6898, 0.9882, 0.7053, 0.9882, 0.7053, 0.9882, 0.7053, 0.9882, 0.7053, 0.9882, 0.7053, 0.9882, 0.7053, 0.9882, 0.7053, 0.9882, 0.7053, 0.9882, 0.7053, 0.9882, 0.7053, 0.9262, 0.6898, 0.9262, 0.6898, 0.9262, 0.6898, 0.9262, 0.6898, 0.9262, 0.6898, 0.9262, 0.6898, 0.9882, 0.7053, 0.9882, 0.7053, 0.9882, 0.7053, 0.9882, 0.7053, 0.9882, 0.7053, 0.9882, 0.7053, 0.9628, 0.699, 0.9882, 0.7053, 0.9262, 0.6898, 0.9262, 0.6898, 0.9262, 0.6898, 0.9475, 0.6952, 0.9262, 0.6898, 0.9262, 0.6898, 0.9262, 0.6898, 0.9262, 0.6898, 0.9262, 0.6898, 0.9262, 0.6898, 0.9475, 0.6952, 0.9882, 0.7053, 0.9882, 0.7053, 0.9882, 0.7053, 0.9882, 0.7053, 0.9701, 0.7008, 0.9882, 0.7053, 0.9882, 0.7053, 0.9882, 0.7053, 0.9882, 0.7053, 0.9882, 0.7053, 0.9882, 0.7053, 0.9882, 0.7053, 0.9882, 0.7053, 0.9628, 0.699, 0.9882, 0.7053, 0.9882, 0.7053, 0.9882, 0.7053, 0.9882, 0.7053, 0.9882, 0.7053, 0.9262, 0.6898, 0.9262, 0.6898, 0.9262, 0.6898, 0.9262, 0.6898, 0.9262, 0.6898, 0.9262, 0.6898, 0.9262, 0.6898, 0.9262, 0.6898, 0.9882, 0.7053, 0.9882, 0.7053, 0.9882, 0.7053, 0.9882, 0.7053, 0.9882, 0.7053, 0.9882, 0.7053, 0.9262, 0.6898, 0.9262, 0.6898, 0.9262, 0.6898, 0.9882, 0.7053, 0.9882, 0.7053, 0.9882, 0.7053, 0.9882, 0.7053, 0.9262, 0.6898, 0.9262, 0.6898, 0.9262, 0.6898, 0.9262, 0.6898, 0.9262, 0.6898, 0.9262, 0.6898, 0.9262, 0.6898, 0.9882, 0.7053, 0.9882, 0.7053, 0.9882, 0.7053, 0.9882, 0.7053, 0.9882, 0.7053, 0.9882, 0.7053, 0.9882, 0.7053, 0.9882, 0.7053, 0.9882, 0.7053, 0.9882, 0.7053, 0.9262, 0.6898, 0.9262, 0.6898, 0.9262, 0.6898, 0.9262, 0.6898, 0.9262, 0.6898, 0.9262, 0.6898, 0.9262, 0.6898, 0.9262, 0.6898, 0.9882, 0.7053, 0.9882, 0.7053, 0.9882, 0.7053, 0.9882, 0.7053, 0.9262, 0.6898, 0.9262, 0.6898, 0.9262, 0.6898, 0.9262, 0.6898, 0.9882, 0.7053, 0.9882, 0.7053, 0.9882, 0.7053, 0.9882, 0.7053, 0.9882, 0.7053, 0.9882, 0.7053, 0.9882, 0.7053, 0.9882, 0.7053, 0.9262, 0.6898, 0.9262, 0.6898, 0.9262, 0.6898, 0.9262, 0.6898, 0.9882, 0.7053, 0.9882, 0.7053, 0.9882, 0.7053, 0.9882, 0.7053, 0.9882, 0.7053, 0.9882, 0.7053, 0.9882, 0.7053, 0.9882, 0.7053, 0.9882, 0.7053, 0.9882, 0.7053, 0.9882, 0.7053, 0.9882, 0.7053, 0.9262, 0.6898, 0.9262, 0.6898, 0.9262, 0.6898, 0.9882, 0.7053, 0.9882, 0.7053, 0.9882, 0.7053, 0.9882, 0.7053, 0.9882, 0.7053, 0.9882, 0.7053, 0.9882, 0.7053, 0.9262, 0.6898, 0.9262, 0.6898, 0.9262, 0.6898, 0.9262, 0.6898, 0.9882, 0.7053, 0.9882, 0.7053, 0.9882, 0.7053, 0.9882, 0.7053, 0.9882, 0.7053, 0.9882, 0.7053, 0.9882, 0.7053, 0.9882, 0.7053, 0.9882, 0.7053, 0.9882, 0.7053, 0.9882, 0.7053, 0.9882, 0.7053, 0.9262, 0.6898, 0.9262, 0.6898, 0.9262, 0.6898, 0.9262, 0.6898, 0.9882, 0.7053, 0.9882, 0.7053, 0.9882, 0.7053, 0.9882, 0.7053, 0.9262, 0.6898, 0.9262, 0.6898, 0.9262, 0.6898, 0.9262, 0.6898, 0.9262, 0.6898, 0.9262, 0.6898, 0.9262, 0.6898, 0.9882, 0.7053, 0.9882, 0.7053, 0.9882, 0.7053, 0.9882, 0.7053, 0.9882, 0.7053, 0.9882, 0.7053, 0.9882, 0.7053, 0.9882, 0.7053, 0.9262, 0.6898, 0.9262, 0.6898, 0.9262, 0.6898, 0.9262, 0.6898, 0.9882, 0.7053, 0.9882, 0.7053, 0.9882, 0.7053, 0.9882, 0.7053, 0.9882, 0.7053, 0.9882, 0.7053, 0.9882, 0.7053, 0.9882, 0.7053, 0.9262, 0.6898, 0.9262, 0.6898, 0.9262, 0.6898, 0.9882, 0.7053, 0.9882, 0.7053, 0.9882, 0.7053, 0.9882, 0.7053, 0.9882, 0.7053, 0.9882, 0.7053, 0.9882, 0.7053, 0.9882, 0.7053, 0.9882, 0.7053, 0.9882, 0.7053, 0.9262, 0.6898, 0.9262, 0.6898, 0.9262, 0.6898, 0.9262, 0.6898, 0.9882, 0.7053, 0.9882, 0.7053, 0.9882, 0.7053, 0.9882, 0.7053, 0.9882, 0.7053, 0.9882, 0.7053, 0.9882, 0.7053, 0.9882, 0.7053, 0.9882, 0.7053, 0.9882, 0.7053, 0.9882, 0.7053, 0.9882, 0.7053, 0.9262, 0.6898, 0.9262, 0.6898, 0.9262, 0.6898, 0.9262, 0.6898, 0.9262, 0.6898, 0.9262, 0.6898, 0.9262, 0.6898, 0.9262, 0.6898, 0.9262, 0.6898, 0.9262, 0.6898, 0.9262, 0.6898, 0.9882, 0.7053, 0.9882, 0.7053, 0.9882, 0.7053, 0.9882, 0.7053, 0.9262, 0.6898, 0.9262, 0.6898, 0.9262, 0.6898, 0.9882, 0.7053, 0.9882, 0.7053, 0.9882, 0.7053, 0.9882, 0.7053, 0.9262, 0.6898, 0.9262, 0.6898, 0.9262, 0.6898, 0.9262, 0.6898, 0.9262, 0.6898, 0.9262, 0.6898, 0.9882, 0.7053, 0.9882, 0.7053, 0.9882, 0.7053, 0.9882, 0.7053, 0.9882, 0.7053, 0.9882, 0.7053, 0.9882, 0.7053, 0.9882, 0.7053, 0.9882, 0.7053, 0.9882, 0.7053, 0.9882, 0.7053, 0.9882, 0.7053, 0.9882, 0.7053, 0.9882, 0.7053, 0.9882, 0.7053, 0.9262, 0.6898, 0.9262, 0.6898, 0.9262, 0.6898, 0.9262, 0.6898, 0.9262, 0.6898, 0.9262, 0.6898, 0.9262, 0.6898, 0.9262, 0.6898, 0.9262, 0.6898, 0.9262, 0.6898, 0.9262, 0.6898, 0.9262, 0.6898, 0.9262, 0.6898, 0.9262, 0.6898, 0.9882, 0.7053, 0.9882, 0.7053, 0.9882, 0.7053, 0.9882, 0.7053, 0.9882, 0.7053, 0.9882, 0.7053, 0.9882, 0.7053, 0.9882, 0.7053, 0.9882, 0.7053, 0.9882, 0.7053, 0.9882, 0.7053, 0.9882, 0.7053, 0.9882, 0.7053, 0.9882, 0.7053, 0.9882, 0.7053, 0.9882, 0.7053, 0.9882, 0.7053, 0.9628, 0.699, 0.9701, 0.7008, 0.9882, 0.7053, 0.9882, 0.7053, 0.9262, 0.6898, 0.9628, 0.699, 0.9475, 0.6952, 0.9262, 0.6898])
me_cylinder_001.materials.append(mat_material_001)
me_cylinder_001.use_remesh_fix_poles = True
me_cylinder_001.use_remesh_preserve_attributes = False
me_cylinder_001.update()

# ---- objects
ob_cylinder = bpy.data.objects.new('Cylinder', me_cylinder_001)

# ---- transforms, parenting, visibility, modifiers, constraints
ob_cylinder.location = (0.0, 0.0, 0.0)
_m = ob_cylinder.modifiers.new('Subdivision', 'SUBSURF')
_m.levels = 3

# ---- collection membership
col_collection.objects.link(ob_cylinder)

# ---- scene / render settings (as saved in the file)
scene.frame_start = 1; scene.frame_end = 250; scene.frame_set(2)
scene.render.engine = 'BLENDER_EEVEE_NEXT'
scene.cycles.use_denoising = False
scene.cycles.samples = 128
scene.cycles.sampling_pattern = 'TABULATED_SOBOL'
scene.cycles.use_adaptive_sampling = False
scene.cycles.use_light_tree = False
scene.view_settings.view_transform = 'Filmic'
bpy.context.view_layer.update()

# ---- added for rendering (the .blend has no active camera and no usable light): camera, sun
cam_auto = bpy.data.cameras.new('AutoCamera')
cam_auto.lens = 50.0
cam_auto.sensor_width = 36.0
cam_auto.clip_end = 1000.0
ob_auto_camera = bpy.data.objects.new('AutoCamera', cam_auto)
scene.collection.objects.link(ob_auto_camera)
ob_auto_camera.location = (10.5822, -12.6987, 11.7207)
ob_auto_camera.rotation_euler = (1.09748, -7.21219e-08, 0.694738)
scene.camera = ob_auto_camera
light_auto_sun = bpy.data.lights.new('AutoSun', 'SUN')
light_auto_sun.energy = 3.0
light_auto_sun.angle = 0.0523599
ob_auto_sun = bpy.data.objects.new('AutoSun', light_auto_sun)
scene.collection.objects.link(ob_auto_sun)
ob_auto_sun.rotation_euler = (0.872665, 0.174533, 0.523599)
bpy.context.view_layer.update()
